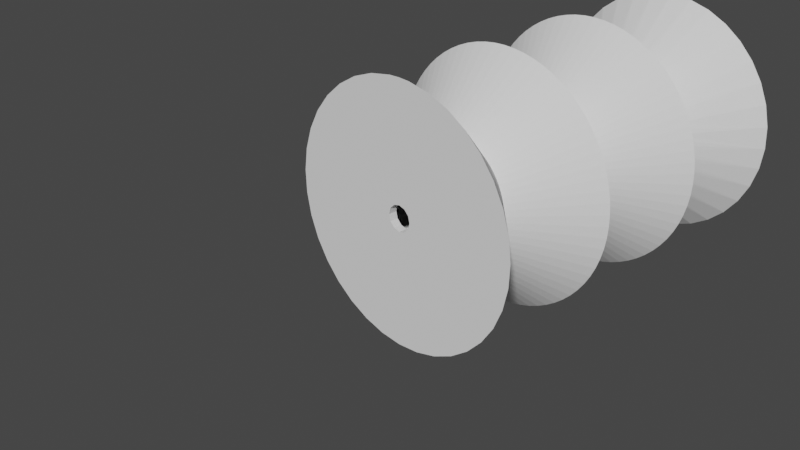 # Source: stretch.blend  (saved by Blender 3.6.11; exported with 4.5.12 LTS)
import bpy
from mathutils import Matrix  # noqa: F401  (used for matrix-valued properties, if any)

bpy.ops.wm.read_factory_settings(use_empty=True)
scene = bpy.context.scene
scene.name = 'Scene'

# ---- collections
col_collection = bpy.data.collections.new('Collection'); scene.collection.children.link(col_collection)

# ---- world
world_world = bpy.data.worlds.new('World'); scene.world = world_world
world_world.use_nodes = True; world_world.node_tree.nodes.clear()
_N = world_world.node_tree.nodes; _L = world_world.node_tree.links
n0 = _N.new('ShaderNodeOutputWorld'); n0.name = 'World Output'; n0.location = (300, 300)
n1 = _N.new('ShaderNodeBackground'); n1.name = 'Background'; n1.location = (10, 300)
n1.inputs[0].default_value = (0.05088, 0.05088, 0.05088, 1.0)
_L.new(n1.outputs[0], n0.inputs[0])
n0.is_active_output = True
world_world.color = (0.05088, 0.05088, 0.05088)
world_world.use_sun_shadow = False
world_world.sun_shadow_jitter_overblur = 0.0

# ---- cameras
cam_camera = bpy.data.cameras.new('Camera')
cam_camera.clip_end = 100.0
cam_camera.ortho_scale = 7.314

# ---- meshes
me_strench_001 = bpy.data.meshes.new('strench.001')
me_strench_001.from_pydata([(20.37, 88.0, 6.744), (25.09, 88.0, 5.312), (28.5, 88.0, 27.4), (30.0, 88.0, 27.0), (27.4, 88.0, 28.5), (12.2, 88.0, 12.2), (16.02, 88.0, 9.071), (4.828, 88.0, 30.0), (5.312, 88.0, 25.09), (27.0, 88.0, 30.0), (6.744, 88.0, 20.37), (9.071, 88.0, 16.02), (27.4, 88.0, 31.5), (28.5, 88.0, 32.6), (12.2, 88.0, 47.8), (9.071, 88.0, 43.98), (6.744, 88.0, 39.63), (5.312, 88.0, 34.91), (30.0, 88.0, 55.17), (25.09, 88.0, 54.69), (30.0, 88.0, 33.0), (20.37, 88.0, 53.26), (16.02, 88.0, 50.93), (34.91, 88.0, 54.69), (31.5, 88.0, 32.6), (39.63, 88.0, 53.26), (32.6, 88.0, 31.5), (47.8, 88.0, 47.8), (43.98, 88.0, 50.93), (54.69, 88.0, 25.09), (55.17, 88.0, 30.0), (33.0, 88.0, 30.0), (54.69, 88.0, 34.91), (53.26, 88.0, 39.63), (50.93, 88.0, 43.98), (53.26, 88.0, 20.37), (32.6, 88.0, 28.5), (50.93, 88.0, 16.02), (47.8, 88.0, 12.2), (31.5, 88.0, 27.4), (43.98, 88.0, 9.071), (30.0, 88.0, 4.828), (34.91, 88.0, 5.312), (39.63, 88.0, 6.744), (30.0, 75.0, 42.17), (28.84, 75.0, 42.12), (27.63, 75.0, 41.94), (26.57, 75.0, 41.68), (25.34, 75.0, 41.25), (24.42, 75.0, 40.82), (23.24, 75.0, 40.12), (22.48, 75.0, 39.57), (21.39, 75.0, 38.61), (20.8, 75.0, 37.97), (19.88, 75.0, 36.76), (19.46, 75.0, 36.09), (18.75, 75.0, 34.66), (18.5, 75.0, 33.98), (18.06, 75.0, 32.37), (17.95, 75.0, 31.73), (17.83, 75.0, 30.0), (17.84, 75.0, 29.42), (18.06, 75.0, 27.63), (18.17, 75.0, 27.13), (18.75, 75.0, 25.34), (18.93, 75.0, 24.94), (19.88, 75.0, 23.24), (20.09, 75.0, 22.94), (21.39, 75.0, 21.39), (21.6, 75.0, 21.19), (23.24, 75.0, 19.88), (23.42, 75.0, 19.76), (25.34, 75.0, 18.75), (25.48, 75.0, 18.7), (27.63, 75.0, 18.06), (27.7, 75.0, 18.05), (30.0, 75.0, 17.83), (32.3, 75.0, 18.05), (32.37, 75.0, 18.06), (34.52, 75.0, 18.7), (34.66, 75.0, 18.75), (36.58, 75.0, 19.76), (36.76, 75.0, 19.88), (38.4, 75.0, 21.19), (38.61, 75.0, 21.39), (39.91, 75.0, 22.94), (40.12, 75.0, 23.24), (41.07, 75.0, 24.94), (41.25, 75.0, 25.34), (41.83, 75.0, 27.13), (41.94, 75.0, 27.63), (42.16, 75.0, 29.42), (42.17, 75.0, 30.0), (42.05, 75.0, 31.73), (41.94, 75.0, 32.37), (41.5, 75.0, 33.98), (41.25, 75.0, 34.66), (40.54, 75.0, 36.09), (40.12, 75.0, 36.76), (39.2, 75.0, 37.97), (38.61, 75.0, 38.61), (37.52, 75.0, 39.57), (36.76, 75.0, 40.12), (35.58, 75.0, 40.82), (34.66, 75.0, 41.25), (33.43, 75.0, 41.68), (32.37, 75.0, 41.94), (31.16, 75.0, 42.12), (24.86, 60.0, 3.319), (27.42, 60.0, 2.951), (22.34, 60.0, 3.929), (19.9, 60.0, 4.775), (17.55, 60.0, 5.849), (15.31, 60.0, 7.142), (13.2, 60.0, 8.642), (11.25, 60.0, 10.34), (9.465, 60.0, 12.21), (30.0, 60.0, 2.828), (32.58, 60.0, 2.951), (35.14, 60.0, 3.319), (37.66, 60.0, 3.929), (40.1, 60.0, 4.775), (42.45, 60.0, 5.849), (44.69, 60.0, 7.142), (46.8, 60.0, 8.642), (48.75, 60.0, 10.34), (50.53, 60.0, 12.21), (52.13, 60.0, 14.24), (53.53, 60.0, 16.41), (54.72, 60.0, 18.71), (55.68, 60.0, 21.11), (56.41, 60.0, 23.59), (56.9, 60.0, 26.13), (57.14, 60.0, 28.71), (57.14, 60.0, 31.29), (56.9, 60.0, 33.87), (56.41, 60.0, 36.41), (55.68, 60.0, 38.89), (54.72, 60.0, 41.29), (53.53, 60.0, 43.59), (52.13, 60.0, 45.76), (50.53, 60.0, 47.79), (48.75, 60.0, 49.66), (46.8, 60.0, 51.36), (44.69, 60.0, 52.86), (42.45, 60.0, 54.15), (40.1, 60.0, 55.23), (37.66, 60.0, 56.07), (35.14, 60.0, 56.68), (32.58, 60.0, 57.05), (30.0, 60.0, 57.17), (27.42, 60.0, 57.05), (24.86, 60.0, 56.68), (22.34, 60.0, 56.07), (19.9, 60.0, 55.23), (17.55, 60.0, 54.15), (15.31, 60.0, 52.86), (13.2, 60.0, 51.36), (11.25, 60.0, 49.66), (9.465, 60.0, 47.79), (7.867, 60.0, 45.76), (6.469, 60.0, 43.59), (5.284, 60.0, 41.29), (4.323, 60.0, 38.89), (3.594, 60.0, 36.41), (3.105, 60.0, 33.87), (2.859, 60.0, 31.29), (2.859, 60.0, 28.71), (3.105, 60.0, 26.13), (3.594, 60.0, 23.59), (4.323, 60.0, 21.11), (5.284, 60.0, 18.71), (6.469, 60.0, 16.41), (7.867, 60.0, 14.24), (31.16, 45.0, 42.12), (32.3, 45.0, 41.95), (33.43, 45.0, 41.68), (34.52, 45.0, 41.3), (35.58, 45.0, 40.82), (36.58, 45.0, 40.24), (37.52, 45.0, 39.57), (38.4, 45.0, 38.81), (39.2, 45.0, 37.97), (39.91, 45.0, 37.06), (40.54, 45.0, 36.09), (41.07, 45.0, 35.06), (41.5, 45.0, 33.98), (41.83, 45.0, 32.87), (42.05, 45.0, 31.73), (42.16, 45.0, 30.58), (42.16, 45.0, 29.42), (42.05, 45.0, 28.27), (41.83, 45.0, 27.13), (41.5, 45.0, 26.02), (41.07, 45.0, 24.94), (40.54, 45.0, 23.91), (39.91, 45.0, 22.94), (39.2, 45.0, 22.03), (38.4, 45.0, 21.19), (37.52, 45.0, 20.43), (36.58, 45.0, 19.76), (35.58, 45.0, 19.18), (34.52, 45.0, 18.7), (33.43, 45.0, 18.32), (32.3, 45.0, 18.05), (31.16, 45.0, 17.88), (30.0, 45.0, 17.83), (28.84, 45.0, 17.88), (27.7, 45.0, 18.05), (26.57, 45.0, 18.32), (25.48, 45.0, 18.7), (24.42, 45.0, 19.18), (23.42, 45.0, 19.76), (22.48, 45.0, 20.43), (21.6, 45.0, 21.19), (20.8, 45.0, 22.03), (20.09, 45.0, 22.94), (19.46, 45.0, 23.91), (18.93, 45.0, 24.94), (18.5, 45.0, 26.02), (18.17, 45.0, 27.13), (17.95, 45.0, 28.27), (17.84, 45.0, 29.42), (17.84, 45.0, 30.58), (17.95, 45.0, 31.73), (18.17, 45.0, 32.87), (18.5, 45.0, 33.98), (18.93, 45.0, 35.06), (19.46, 45.0, 36.09), (20.09, 45.0, 37.06), (20.8, 45.0, 37.97), (21.6, 45.0, 38.81), (22.48, 45.0, 39.57), (23.42, 45.0, 40.24), (24.42, 45.0, 40.82), (25.48, 45.0, 41.3), (26.57, 45.0, 41.68), (27.7, 45.0, 41.95), (28.84, 45.0, 42.12), (30.0, 45.0, 42.17), (32.58, 30.0, 2.951), (35.14, 30.0, 3.319), (37.66, 30.0, 3.929), (40.1, 30.0, 4.775), (42.45, 30.0, 5.849), (44.69, 30.0, 7.142), (46.8, 30.0, 8.642), (48.75, 30.0, 10.34), (50.53, 30.0, 12.21), (52.13, 30.0, 14.24), (53.53, 30.0, 16.41), (54.72, 30.0, 18.71), (55.68, 30.0, 21.11), (56.41, 30.0, 23.59), (56.9, 30.0, 26.13), (57.14, 30.0, 28.71), (57.14, 30.0, 31.29), (56.9, 30.0, 33.87), (56.41, 30.0, 36.41), (55.68, 30.0, 38.89), (54.72, 30.0, 41.29), (53.53, 30.0, 43.59), (52.13, 30.0, 45.76), (50.53, 30.0, 47.79), (48.75, 30.0, 49.66), (46.8, 30.0, 51.36), (44.69, 30.0, 52.86), (42.45, 30.0, 54.15), (40.1, 30.0, 55.23), (37.66, 30.0, 56.07), (35.14, 30.0, 56.68), (32.58, 30.0, 57.05), (30.0, 30.0, 57.17), (27.42, 30.0, 57.05), (24.86, 30.0, 56.68), (22.34, 30.0, 56.07), (19.9, 30.0, 55.23), (17.55, 30.0, 54.15), (15.31, 30.0, 52.86), (13.2, 30.0, 51.36), (11.25, 30.0, 49.66), (9.465, 30.0, 47.79), (7.867, 30.0, 45.76), (6.469, 30.0, 43.59), (5.284, 30.0, 41.29), (4.323, 30.0, 38.89), (3.594, 30.0, 36.41), (3.105, 30.0, 33.87), (2.859, 30.0, 31.29), (2.859, 30.0, 28.71), (3.105, 30.0, 26.13), (3.594, 30.0, 23.59), (4.323, 30.0, 21.11), (5.284, 30.0, 18.71), (6.469, 30.0, 16.41), (7.867, 30.0, 14.24), (9.465, 30.0, 12.21), (11.25, 30.0, 10.34), (13.2, 30.0, 8.642), (15.31, 30.0, 7.142), (17.55, 30.0, 5.849), (19.9, 30.0, 4.775), (22.34, 30.0, 3.929), (24.86, 30.0, 3.319), (27.42, 30.0, 2.951), (30.0, 30.0, 2.828), (27.7, 15.0, 41.95), (30.0, 15.0, 42.17), (27.63, 15.0, 41.94), (25.48, 15.0, 41.3), (25.34, 15.0, 41.25), (23.42, 15.0, 40.24), (23.24, 15.0, 40.12), (21.6, 15.0, 38.81), (21.39, 15.0, 38.61), (20.09, 15.0, 37.06), (32.3, 15.0, 41.95), (32.37, 15.0, 41.94), (34.52, 15.0, 41.3), (34.66, 15.0, 41.25), (36.58, 15.0, 40.24), (36.76, 15.0, 40.12), (38.4, 15.0, 38.81), (38.61, 15.0, 38.61), (39.91, 15.0, 37.06), (40.12, 15.0, 36.76), (41.07, 15.0, 35.06), (41.25, 15.0, 34.66), (41.83, 15.0, 32.87), (41.94, 15.0, 32.37), (42.16, 15.0, 30.58), (42.17, 15.0, 30.0), (42.05, 15.0, 28.27), (41.94, 15.0, 27.63), (41.5, 15.0, 26.02), (41.25, 15.0, 25.34), (40.54, 15.0, 23.91), (40.12, 15.0, 23.24), (39.2, 15.0, 22.03), (38.61, 15.0, 21.39), (37.52, 15.0, 20.43), (36.76, 15.0, 19.88), (35.58, 15.0, 19.18), (34.66, 15.0, 18.75), (33.43, 15.0, 18.32), (32.37, 15.0, 18.06), (31.16, 15.0, 17.88), (30.0, 15.0, 17.83), (28.84, 15.0, 17.88), (27.63, 15.0, 18.06), (26.57, 15.0, 18.32), (25.34, 15.0, 18.75), (24.42, 15.0, 19.18), (23.24, 15.0, 19.88), (22.48, 15.0, 20.43), (21.39, 15.0, 21.39), (20.8, 15.0, 22.03), (19.88, 15.0, 23.24), (19.46, 15.0, 23.91), (18.75, 15.0, 25.34), (18.5, 15.0, 26.02), (18.06, 15.0, 27.63), (17.95, 15.0, 28.27), (17.83, 15.0, 30.0), (17.84, 15.0, 30.58), (18.06, 15.0, 32.37), (18.17, 15.0, 32.87), (18.75, 15.0, 34.66), (18.93, 15.0, 35.06), (19.88, 15.0, 36.76), (30.0, 2.0, 4.828), (25.09, 2.0, 5.312), (20.37, 2.0, 6.744), (16.02, 2.0, 9.071), (12.2, 2.0, 12.2), (9.071, 2.0, 16.02), (6.744, 2.0, 20.37), (5.312, 2.0, 25.09), (4.828, 2.0, 30.0), (5.312, 2.0, 34.91), (6.744, 2.0, 39.63), (9.071, 2.0, 43.98), (12.2, 2.0, 47.8), (16.02, 2.0, 50.93), (20.37, 2.0, 53.26), (25.09, 2.0, 54.69), (30.0, 2.0, 55.17), (34.91, 2.0, 54.69), (39.63, 2.0, 53.26), (43.98, 2.0, 50.93), (47.8, 2.0, 47.8), (50.93, 2.0, 43.98), (53.26, 2.0, 39.63), (54.69, 2.0, 34.91), (55.17, 2.0, 30.0), (54.69, 2.0, 25.09), (53.26, 2.0, 20.37), (50.93, 2.0, 16.02), (47.8, 2.0, 12.2), (43.98, 2.0, 9.071), (39.63, 2.0, 6.744), (34.91, 2.0, 5.312), (31.5, 2.0, 32.6), (30.0, 2.0, 33.0), (28.5, 2.0, 32.6), (33.0, 2.0, 30.0), (32.6, 2.0, 28.5), (32.6, 2.0, 31.5), (27.4, 2.0, 28.5), (28.5, 2.0, 27.4), (27.4, 2.0, 31.5), (27.0, 2.0, 30.0), (30.0, 2.0, 27.0), (31.5, 2.0, 27.4), (30.0, 0.0, 27.0), (31.5, 0.0, 27.4), (32.6, 0.0, 28.5), (33.0, 0.0, 30.0), (32.6, 0.0, 31.5), (31.5, 0.0, 32.6), (30.0, 0.0, 33.0), (28.5, 0.0, 32.6), (27.4, 0.0, 31.5), (27.0, 0.0, 30.0), (27.4, 0.0, 28.5), (28.5, 0.0, 27.4), (30.0, 90.0, 27.0), (31.5, 90.0, 27.4), (32.6, 90.0, 28.5), (33.0, 90.0, 30.0), (32.6, 90.0, 31.5), (31.5, 90.0, 32.6), (30.0, 90.0, 33.0), (28.5, 90.0, 32.6), (27.4, 90.0, 31.5), (27.0, 90.0, 30.0), (27.4, 90.0, 28.5), (28.5, 90.0, 27.4), (43.02, 90.0, 2.971), (37.98, 90.0, 1.081), (32.69, 90.0, 0.1208), (30.0, 90.0, 60.0), (24.64, 90.0, 59.52), (19.46, 90.0, 58.09), (14.61, 90.0, 55.75), (0.03021, 90.0, 28.65), (0.7522, 90.0, 23.32), (2.414, 90.0, 18.21), (16.98, 90.0, 2.971), (22.02, 90.0, 1.081), (27.31, 90.0, 0.1208), (47.63, 90.0, 5.729), (51.68, 90.0, 9.268), (59.73, 90.0, 34.03), (59.97, 90.0, 28.65), (10.26, 90.0, 52.59), (6.545, 90.0, 48.7), (0.2715, 90.0, 34.03), (1.468, 90.0, 39.27), (3.582, 90.0, 44.22), (12.37, 90.0, 5.729), (8.316, 90.0, 9.268), (4.963, 90.0, 13.47), (59.25, 90.0, 23.32), (57.59, 90.0, 18.21), (55.04, 90.0, 13.47), (58.53, 90.0, 39.27), (56.42, 90.0, 44.22), (53.45, 90.0, 48.7), (49.74, 90.0, 52.59), (35.36, 90.0, 59.52), (40.54, 90.0, 58.09), (45.39, 90.0, 55.75), (24.73, 75.0, 44.04), (26.01, 75.0, 44.46), (23.49, 75.0, 43.51), (22.31, 75.0, 42.88), (21.18, 75.0, 42.14), (20.13, 75.0, 41.3), (19.16, 75.0, 40.37), (18.27, 75.0, 39.35), (17.48, 75.0, 38.26), (16.79, 75.0, 37.11), (16.21, 75.0, 35.9), (15.73, 75.0, 34.64), (15.38, 75.0, 33.34), (15.14, 75.0, 32.01), (15.02, 75.0, 30.67), (15.02, 75.0, 29.33), (15.14, 75.0, 27.99), (15.38, 75.0, 26.66), (15.73, 75.0, 25.36), (16.21, 75.0, 24.1), (16.79, 75.0, 22.89), (17.48, 75.0, 21.74), (18.27, 75.0, 20.65), (19.16, 75.0, 19.63), (20.13, 75.0, 18.7), (21.18, 75.0, 17.86), (22.31, 75.0, 17.12), (23.49, 75.0, 16.49), (24.73, 75.0, 15.96), (26.01, 75.0, 15.54), (27.32, 75.0, 15.24), (28.66, 75.0, 15.06), (30.0, 75.0, 15.0), (31.34, 75.0, 15.06), (32.68, 75.0, 15.24), (33.99, 75.0, 15.54), (35.27, 75.0, 15.96), (36.51, 75.0, 16.49), (37.69, 75.0, 17.12), (38.82, 75.0, 17.86), (39.87, 75.0, 18.7), (40.84, 75.0, 19.63), (41.73, 75.0, 20.65), (42.52, 75.0, 21.74), (43.21, 75.0, 22.89), (43.79, 75.0, 24.1), (44.27, 75.0, 25.36), (44.62, 75.0, 26.66), (44.86, 75.0, 27.99), (44.98, 75.0, 29.33), (44.86, 75.0, 32.01), (44.98, 75.0, 30.67), (43.79, 75.0, 35.9), (44.27, 75.0, 34.64), (44.62, 75.0, 33.34), (42.52, 75.0, 38.26), (43.21, 75.0, 37.11), (40.84, 75.0, 40.37), (41.73, 75.0, 39.35), (36.51, 75.0, 43.51), (37.69, 75.0, 42.88), (38.82, 75.0, 42.14), (39.87, 75.0, 41.3), (35.27, 75.0, 44.04), (33.99, 75.0, 44.46), (32.68, 75.0, 44.76), (27.32, 75.0, 44.76), (28.66, 75.0, 44.94), (30.0, 75.0, 45.0), (31.34, 75.0, 44.94), (32.69, 60.0, 0.1208), (30.0, 60.0, 0.0), (27.31, 60.0, 0.1208), (24.64, 60.0, 0.4821), (22.02, 60.0, 1.081), (19.46, 60.0, 1.913), (16.98, 60.0, 2.971), (14.61, 60.0, 4.247), (12.37, 60.0, 5.729), (10.26, 60.0, 7.408), (8.316, 60.0, 9.268), (6.545, 60.0, 11.3), (4.963, 60.0, 13.47), (3.582, 60.0, 15.78), (2.414, 60.0, 18.21), (1.468, 60.0, 20.73), (0.7522, 60.0, 23.32), (0.2715, 60.0, 25.97), (0.03021, 60.0, 28.65), (0.03021, 60.0, 31.35), (0.2715, 60.0, 34.03), (0.7522, 60.0, 36.68), (1.468, 60.0, 39.27), (2.414, 60.0, 41.79), (3.582, 60.0, 44.22), (4.963, 60.0, 46.53), (6.545, 60.0, 48.7), (8.316, 60.0, 50.73), (10.26, 60.0, 52.59), (12.37, 60.0, 54.27), (14.61, 60.0, 55.75), (16.98, 60.0, 57.03), (19.46, 60.0, 58.09), (22.02, 60.0, 58.92), (24.64, 60.0, 59.52), (27.31, 60.0, 59.88), (30.0, 60.0, 60.0), (32.69, 60.0, 59.88), (35.36, 60.0, 59.52), (37.98, 60.0, 58.92), (40.54, 60.0, 58.09), (43.02, 60.0, 57.03), (45.39, 60.0, 55.75), (47.63, 60.0, 54.27), (49.74, 60.0, 52.59), (51.68, 60.0, 50.73), (53.45, 60.0, 48.7), (55.04, 60.0, 46.53), (56.42, 60.0, 44.22), (57.59, 60.0, 41.79), (58.53, 60.0, 39.27), (59.25, 60.0, 36.68), (59.73, 60.0, 34.03), (59.97, 60.0, 31.35), (59.97, 60.0, 28.65), (59.73, 60.0, 25.97), (59.25, 60.0, 23.32), (58.53, 60.0, 20.73), (57.59, 60.0, 18.21), (56.42, 60.0, 15.78), (55.04, 60.0, 13.47), (53.45, 60.0, 11.3), (51.68, 60.0, 9.268), (49.74, 60.0, 7.408), (47.63, 60.0, 5.729), (45.39, 60.0, 4.247), (43.02, 60.0, 2.971), (40.54, 60.0, 1.913), (37.98, 60.0, 1.081), (35.36, 60.0, 0.4821), (31.34, 45.0, 44.94), (30.0, 45.0, 45.0), (28.66, 45.0, 44.94), (27.32, 45.0, 44.76), (26.01, 45.0, 44.46), (24.73, 45.0, 44.04), (23.49, 45.0, 43.51), (22.31, 45.0, 42.88), (21.18, 45.0, 42.14), (20.13, 45.0, 41.3), (19.16, 45.0, 40.37), (18.27, 45.0, 39.35), (17.48, 45.0, 38.26), (16.79, 45.0, 37.11), (16.21, 45.0, 35.9), (15.73, 45.0, 34.64), (15.38, 45.0, 33.34), (15.14, 45.0, 32.01), (15.02, 45.0, 30.67), (15.02, 45.0, 29.33), (15.14, 45.0, 27.99), (15.38, 45.0, 26.66), (15.73, 45.0, 25.36), (16.21, 45.0, 24.1), (16.79, 45.0, 22.89), (17.48, 45.0, 21.74), (18.27, 45.0, 20.65), (19.16, 45.0, 19.63), (20.13, 45.0, 18.7), (21.18, 45.0, 17.86), (22.31, 45.0, 17.12), (23.49, 45.0, 16.49), (24.73, 45.0, 15.96), (26.01, 45.0, 15.54), (27.32, 45.0, 15.24), (28.66, 45.0, 15.06), (30.0, 45.0, 15.0), (31.34, 45.0, 15.06), (32.68, 45.0, 15.24), (33.99, 45.0, 15.54), (35.27, 45.0, 15.96), (36.51, 45.0, 16.49), (37.69, 45.0, 17.12), (38.82, 45.0, 17.86), (39.87, 45.0, 18.7), (40.84, 45.0, 19.63), (41.73, 45.0, 20.65), (42.52, 45.0, 21.74), (43.21, 45.0, 22.89), (43.79, 45.0, 24.1), (44.27, 45.0, 25.36), (44.62, 45.0, 26.66), (44.86, 45.0, 27.99), (44.98, 45.0, 29.33), (44.98, 45.0, 30.67), (44.86, 45.0, 32.01), (44.62, 45.0, 33.34), (44.27, 45.0, 34.64), (43.79, 45.0, 35.9), (43.21, 45.0, 37.11), (42.52, 45.0, 38.26), (41.73, 45.0, 39.35), (40.84, 45.0, 40.37), (39.87, 45.0, 41.3), (38.82, 45.0, 42.14), (37.69, 45.0, 42.88), (36.51, 45.0, 43.51), (35.27, 45.0, 44.04), (33.99, 45.0, 44.46), (32.68, 45.0, 44.76), (32.69, 30.0, 0.1208), (30.0, 30.0, 0.0), (27.31, 30.0, 0.1208), (24.64, 30.0, 0.4821), (22.02, 30.0, 1.081), (19.46, 30.0, 1.913), (16.98, 30.0, 2.971), (14.61, 30.0, 4.247), (12.37, 30.0, 5.729), (10.26, 30.0, 7.408), (8.316, 30.0, 9.268), (6.545, 30.0, 11.3), (4.963, 30.0, 13.47), (3.582, 30.0, 15.78), (2.414, 30.0, 18.21), (1.468, 30.0, 20.73), (0.7522, 30.0, 23.32), (0.2715, 30.0, 25.97), (0.03021, 30.0, 28.65), (0.03021, 30.0, 31.35), (0.2715, 30.0, 34.03), (0.7522, 30.0, 36.68), (1.468, 30.0, 39.27), (2.414, 30.0, 41.79), (3.582, 30.0, 44.22), (4.963, 30.0, 46.53), (6.545, 30.0, 48.7), (8.316, 30.0, 50.73), (10.26, 30.0, 52.59), (12.37, 30.0, 54.27), (14.61, 30.0, 55.75), (16.98, 30.0, 57.03), (19.46, 30.0, 58.09), (22.02, 30.0, 58.92), (24.64, 30.0, 59.52), (27.31, 30.0, 59.88), (30.0, 30.0, 60.0), (32.69, 30.0, 59.88), (35.36, 30.0, 59.52), (37.98, 30.0, 58.92), (40.54, 30.0, 58.09), (43.02, 30.0, 57.03), (45.39, 30.0, 55.75), (47.63, 30.0, 54.27), (49.74, 30.0, 52.59), (51.68, 30.0, 50.73), (53.45, 30.0, 48.7), (55.04, 30.0, 46.53), (56.42, 30.0, 44.22), (57.59, 30.0, 41.79), (58.53, 30.0, 39.27), (59.25, 30.0, 36.68), (59.73, 30.0, 34.03), (59.97, 30.0, 31.35), (59.97, 30.0, 28.65), (59.73, 30.0, 25.97), (59.25, 30.0, 23.32), (58.53, 30.0, 20.73), (57.59, 30.0, 18.21), (56.42, 30.0, 15.78), (55.04, 30.0, 13.47), (53.45, 30.0, 11.3), (51.68, 30.0, 9.268), (49.74, 30.0, 7.408), (47.63, 30.0, 5.729), (45.39, 30.0, 4.247), (43.02, 30.0, 2.971), (40.54, 30.0, 1.913), (37.98, 30.0, 1.081), (35.36, 30.0, 0.4821), (31.34, 15.0, 44.94), (30.0, 15.0, 45.0), (28.66, 15.0, 44.94), (27.32, 15.0, 44.76), (26.01, 15.0, 44.46), (24.73, 15.0, 44.04), (23.49, 15.0, 43.51), (22.31, 15.0, 42.88), (21.18, 15.0, 42.14), (20.13, 15.0, 41.3), (19.16, 15.0, 40.37), (18.27, 15.0, 39.35), (17.48, 15.0, 38.26), (16.79, 15.0, 37.11), (16.21, 15.0, 35.9), (15.73, 15.0, 34.64), (15.38, 15.0, 33.34), (15.14, 15.0, 32.01), (15.02, 15.0, 30.67), (15.02, 15.0, 29.33), (15.14, 15.0, 27.99), (15.38, 15.0, 26.66), (15.73, 15.0, 25.36), (16.21, 15.0, 24.1), (16.79, 15.0, 22.89), (17.48, 15.0, 21.74), (18.27, 15.0, 20.65), (19.16, 15.0, 19.63), (20.13, 15.0, 18.7), (21.18, 15.0, 17.86), (22.31, 15.0, 17.12), (23.49, 15.0, 16.49), (24.73, 15.0, 15.96), (26.01, 15.0, 15.54), (27.32, 15.0, 15.24), (28.66, 15.0, 15.06), (30.0, 15.0, 15.0), (31.34, 15.0, 15.06), (32.68, 15.0, 15.24), (33.99, 15.0, 15.54), (35.27, 15.0, 15.96), (36.51, 15.0, 16.49), (37.69, 15.0, 17.12), (38.82, 15.0, 17.86), (39.87, 15.0, 18.7), (40.84, 15.0, 19.63), (41.73, 15.0, 20.65), (42.52, 15.0, 21.74), (43.21, 15.0, 22.89), (43.79, 15.0, 24.1), (44.27, 15.0, 25.36), (44.62, 15.0, 26.66), (44.86, 15.0, 27.99), (44.98, 15.0, 29.33), (44.98, 15.0, 30.67), (44.86, 15.0, 32.01), (44.62, 15.0, 33.34), (44.27, 15.0, 34.64), (43.79, 15.0, 35.9), (43.21, 15.0, 37.11), (42.52, 15.0, 38.26), (41.73, 15.0, 39.35), (40.84, 15.0, 40.37), (39.87, 15.0, 41.3), (38.82, 15.0, 42.14), (37.69, 15.0, 42.88), (36.51, 15.0, 43.51), (35.27, 15.0, 44.04), (33.99, 15.0, 44.46), (32.68, 15.0, 44.76), (24.64, 0.0, 0.4821), (30.0, 0.0, 0.0), (19.46, 0.0, 1.913), (14.61, 0.0, 4.247), (10.26, 0.0, 7.408), (6.545, 0.0, 11.3), (3.582, 0.0, 15.78), (1.468, 0.0, 20.73), (0.2715, 0.0, 25.97), (0.03021, 0.0, 31.35), (0.7522, 0.0, 36.68), (2.414, 0.0, 41.79), (4.963, 0.0, 46.53), (8.316, 0.0, 50.73), (12.37, 0.0, 54.27), (16.98, 0.0, 57.03), (22.02, 0.0, 58.92), (27.31, 0.0, 59.88), (30.0, 0.0, 60.0), (32.69, 0.0, 59.88), (37.98, 0.0, 58.92), (43.02, 0.0, 57.03), (47.63, 0.0, 54.27), (51.68, 0.0, 50.73), (55.04, 0.0, 46.53), (57.59, 0.0, 41.79), (59.25, 0.0, 36.68), (59.97, 0.0, 31.35), (59.73, 0.0, 25.97), (56.42, 0.0, 15.78), (58.53, 0.0, 20.73), (53.45, 0.0, 11.3), (49.74, 0.0, 7.408), (45.39, 0.0, 4.247), (40.54, 0.0, 1.913), (35.36, 0.0, 0.4821)], [], [(0, 1, 2), (2, 1, 3), (4, 5, 2), (2, 5, 6), (2, 6, 0), (7, 8, 9), (9, 8, 10), (9, 10, 4), (4, 10, 11), (4, 11, 5), (12, 13, 14), (14, 15, 12), (12, 15, 16), (12, 16, 9), (9, 16, 17), (9, 17, 7), (18, 19, 20), (20, 19, 21), (20, 21, 13), (13, 21, 22), (13, 22, 14), (18, 20, 23), (23, 20, 24), (23, 24, 25), (26, 27, 24), (24, 27, 28), (24, 28, 25), (29, 30, 31), (30, 32, 31), (31, 32, 33), (31, 33, 26), (26, 33, 34), (26, 34, 27), (29, 31, 35), (35, 31, 36), (35, 36, 37), (37, 36, 38), (38, 36, 39), (38, 39, 40), (1, 41, 3), (3, 41, 42), (3, 42, 39), (39, 42, 43), (39, 43, 40), (18, 44, 45), (18, 45, 19), (45, 46, 19), (19, 46, 47), (19, 47, 21), (47, 48, 21), (21, 48, 49), (21, 49, 22), (49, 50, 22), (22, 50, 51), (22, 51, 14), (51, 52, 14), (14, 52, 53), (14, 53, 15), (53, 54, 15), (15, 54, 55), (15, 55, 16), (55, 56, 16), (16, 56, 57), (16, 57, 17), (57, 58, 17), (17, 58, 59), (17, 59, 7), (59, 60, 7), (7, 60, 61), (7, 61, 8), (61, 62, 8), (8, 62, 63), (8, 63, 10), (63, 64, 10), (10, 64, 65), (10, 65, 11), (65, 66, 11), (11, 66, 67), (11, 67, 5), (67, 68, 5), (5, 68, 69), (5, 69, 6), (69, 70, 6), (6, 70, 71), (6, 71, 0), (71, 72, 0), (0, 72, 73), (0, 73, 1), (1, 73, 74), (1, 74, 41), (74, 75, 41), (41, 75, 76), (41, 76, 42), (76, 77, 42), (42, 77, 78), (42, 78, 43), (78, 79, 43), (43, 79, 80), (43, 80, 40), (80, 81, 40), (40, 81, 82), (40, 82, 38), (82, 83, 38), (38, 83, 84), (38, 84, 37), (84, 85, 37), (37, 85, 86), (37, 86, 35), (86, 87, 35), (35, 87, 88), (35, 88, 29), (88, 89, 29), (29, 89, 90), (29, 90, 30), (90, 91, 30), (30, 91, 92), (30, 92, 32), (92, 93, 32), (32, 93, 94), (32, 94, 33), (94, 95, 33), (33, 95, 96), (33, 96, 34), (96, 97, 34), (34, 97, 98), (34, 98, 27), (98, 99, 27), (27, 99, 100), (27, 100, 28), (100, 101, 28), (28, 101, 102), (28, 102, 25), (102, 103, 25), (25, 103, 104), (25, 104, 23), (104, 105, 23), (23, 105, 106), (23, 106, 18), (18, 106, 107), (18, 107, 44), (108, 109, 75), (75, 109, 76), (108, 75, 110), (110, 75, 74), (110, 74, 111), (74, 73, 111), (111, 73, 72), (111, 72, 112), (112, 72, 71), (112, 71, 113), (113, 71, 70), (113, 70, 114), (114, 70, 69), (114, 69, 115), (115, 69, 68), (115, 68, 116), (116, 68, 67), (109, 117, 76), (76, 117, 118), (76, 118, 77), (77, 118, 119), (77, 119, 78), (78, 119, 120), (78, 120, 79), (79, 120, 121), (79, 121, 80), (80, 121, 122), (80, 122, 81), (81, 122, 123), (81, 123, 82), (82, 123, 124), (82, 124, 83), (83, 124, 125), (83, 125, 84), (84, 125, 126), (84, 126, 85), (85, 126, 127), (85, 127, 86), (86, 127, 128), (86, 128, 87), (87, 128, 129), (87, 129, 88), (88, 129, 130), (88, 130, 89), (89, 130, 131), (89, 131, 90), (90, 131, 132), (90, 132, 91), (91, 132, 133), (91, 133, 92), (92, 133, 134), (92, 134, 93), (93, 134, 135), (93, 135, 94), (94, 135, 136), (94, 136, 95), (95, 136, 137), (95, 137, 96), (96, 137, 138), (96, 138, 97), (97, 138, 139), (97, 139, 98), (98, 139, 140), (98, 140, 99), (99, 140, 141), (99, 141, 100), (100, 141, 142), (100, 142, 101), (101, 142, 143), (101, 143, 102), (102, 143, 144), (102, 144, 103), (103, 144, 145), (103, 145, 104), (104, 145, 146), (104, 146, 105), (105, 146, 147), (105, 147, 106), (106, 147, 148), (106, 148, 107), (107, 148, 149), (107, 149, 44), (44, 149, 150), (44, 150, 45), (45, 150, 151), (45, 151, 46), (46, 151, 152), (46, 152, 47), (47, 152, 153), (47, 153, 48), (48, 153, 154), (48, 154, 49), (49, 154, 155), (49, 155, 50), (50, 155, 156), (50, 156, 51), (51, 156, 157), (51, 157, 52), (52, 157, 158), (52, 158, 53), (53, 158, 159), (53, 159, 54), (54, 159, 160), (54, 160, 55), (55, 160, 161), (55, 161, 56), (56, 161, 162), (56, 162, 57), (57, 162, 163), (57, 163, 58), (58, 163, 164), (58, 164, 59), (59, 164, 165), (59, 165, 60), (60, 165, 166), (60, 166, 61), (61, 166, 167), (61, 167, 62), (62, 167, 168), (62, 168, 63), (63, 168, 169), (63, 169, 64), (64, 169, 170), (64, 170, 65), (65, 170, 171), (65, 171, 66), (66, 171, 172), (66, 172, 67), (67, 172, 173), (67, 173, 116), (174, 149, 175), (175, 149, 148), (175, 148, 176), (176, 148, 147), (176, 147, 177), (177, 147, 146), (177, 146, 178), (178, 146, 145), (178, 145, 179), (179, 145, 144), (179, 144, 180), (180, 144, 143), (180, 143, 181), (181, 143, 142), (181, 142, 182), (182, 142, 141), (182, 141, 183), (183, 141, 140), (183, 140, 184), (184, 140, 139), (184, 139, 185), (185, 139, 138), (185, 138, 186), (186, 138, 137), (186, 137, 187), (187, 137, 136), (187, 136, 188), (188, 136, 135), (188, 135, 189), (189, 135, 134), (189, 134, 190), (190, 134, 133), (190, 133, 191), (191, 133, 132), (191, 132, 192), (192, 132, 131), (192, 131, 193), (193, 131, 130), (193, 130, 194), (194, 130, 129), (194, 129, 195), (195, 129, 128), (195, 128, 196), (196, 128, 127), (196, 127, 197), (197, 127, 126), (197, 126, 198), (198, 126, 125), (198, 125, 199), (199, 125, 124), (199, 124, 200), (200, 124, 123), (200, 123, 201), (201, 123, 122), (201, 122, 202), (202, 122, 121), (202, 121, 203), (203, 121, 120), (203, 120, 204), (204, 120, 119), (204, 119, 205), (205, 119, 118), (205, 118, 206), (206, 118, 117), (206, 117, 207), (207, 117, 109), (207, 109, 208), (208, 109, 108), (208, 108, 209), (209, 108, 110), (209, 110, 210), (210, 110, 111), (210, 111, 211), (211, 111, 112), (211, 112, 212), (212, 112, 113), (212, 113, 213), (213, 113, 114), (213, 114, 214), (214, 114, 115), (214, 115, 215), (215, 115, 116), (215, 116, 216), (216, 116, 173), (216, 173, 217), (217, 173, 172), (217, 172, 218), (218, 172, 171), (218, 171, 219), (219, 171, 170), (219, 170, 220), (220, 170, 169), (220, 169, 221), (221, 169, 168), (221, 168, 222), (222, 168, 167), (222, 167, 223), (223, 167, 166), (223, 166, 224), (224, 166, 165), (224, 165, 225), (225, 165, 164), (225, 164, 226), (226, 164, 163), (226, 163, 227), (227, 163, 162), (227, 162, 228), (228, 162, 161), (228, 161, 229), (229, 161, 160), (229, 160, 230), (230, 160, 159), (230, 159, 231), (231, 159, 158), (231, 158, 232), (232, 158, 157), (232, 157, 233), (233, 157, 156), (233, 156, 234), (234, 156, 155), (234, 155, 235), (235, 155, 154), (235, 154, 236), (236, 154, 153), (236, 153, 237), (237, 153, 152), (237, 152, 238), (238, 152, 151), (238, 151, 239), (239, 151, 150), (239, 150, 174), (174, 150, 149), (205, 240, 204), (204, 240, 241), (204, 241, 203), (203, 241, 242), (203, 242, 202), (202, 242, 243), (202, 243, 201), (201, 243, 244), (201, 244, 200), (200, 244, 245), (200, 245, 199), (199, 245, 246), (199, 246, 198), (198, 246, 247), (198, 247, 197), (197, 247, 248), (197, 248, 196), (196, 248, 249), (196, 249, 195), (195, 249, 250), (195, 250, 194), (194, 250, 251), (194, 251, 193), (193, 251, 252), (193, 252, 192), (192, 252, 253), (192, 253, 191), (191, 253, 254), (191, 254, 190), (190, 254, 255), (190, 255, 189), (189, 255, 256), (189, 256, 188), (188, 256, 257), (188, 257, 187), (187, 257, 258), (187, 258, 186), (186, 258, 259), (186, 259, 185), (185, 259, 260), (185, 260, 184), (184, 260, 261), (184, 261, 183), (183, 261, 262), (183, 262, 182), (182, 262, 263), (182, 263, 181), (181, 263, 264), (181, 264, 180), (180, 264, 265), (180, 265, 179), (179, 265, 266), (179, 266, 178), (178, 266, 267), (178, 267, 177), (177, 267, 268), (177, 268, 176), (176, 268, 269), (176, 269, 175), (175, 269, 270), (175, 270, 174), (174, 270, 271), (174, 271, 239), (239, 271, 272), (239, 272, 238), (238, 272, 273), (238, 273, 237), (237, 273, 274), (237, 274, 236), (236, 274, 275), (236, 275, 235), (235, 275, 276), (235, 276, 234), (234, 276, 277), (234, 277, 233), (233, 277, 278), (233, 278, 232), (232, 278, 279), (232, 279, 231), (231, 279, 280), (231, 280, 230), (230, 280, 281), (230, 281, 229), (229, 281, 282), (229, 282, 228), (228, 282, 283), (228, 283, 227), (227, 283, 284), (227, 284, 226), (226, 284, 285), (226, 285, 225), (225, 285, 286), (225, 286, 224), (224, 286, 287), (224, 287, 223), (223, 287, 288), (223, 288, 222), (222, 288, 289), (222, 289, 221), (221, 289, 290), (221, 290, 220), (220, 290, 291), (220, 291, 219), (219, 291, 292), (219, 292, 218), (218, 292, 293), (218, 293, 217), (217, 293, 294), (217, 294, 216), (216, 294, 295), (216, 295, 215), (215, 295, 296), (215, 296, 214), (214, 296, 297), (214, 297, 213), (213, 297, 298), (213, 298, 212), (212, 298, 299), (212, 299, 211), (211, 299, 300), (211, 300, 210), (210, 300, 301), (210, 301, 209), (209, 301, 302), (209, 302, 208), (208, 302, 303), (208, 303, 207), (207, 303, 304), (207, 304, 206), (206, 304, 305), (206, 305, 205), (205, 305, 240), (306, 274, 273), (306, 273, 307), (274, 306, 275), (275, 306, 308), (275, 308, 276), (308, 309, 276), (276, 309, 310), (276, 310, 277), (277, 310, 311), (277, 311, 278), (278, 311, 312), (278, 312, 279), (279, 312, 313), (279, 313, 280), (280, 313, 314), (280, 314, 281), (281, 314, 315), (273, 272, 307), (307, 272, 271), (307, 271, 316), (316, 271, 270), (316, 270, 317), (317, 270, 269), (317, 269, 318), (318, 269, 268), (318, 268, 319), (319, 268, 267), (319, 267, 320), (320, 267, 266), (320, 266, 321), (321, 266, 265), (321, 265, 322), (322, 265, 264), (322, 264, 323), (323, 264, 263), (323, 263, 324), (324, 263, 262), (324, 262, 325), (325, 262, 261), (325, 261, 326), (326, 261, 260), (326, 260, 327), (327, 260, 259), (327, 259, 328), (328, 259, 258), (328, 258, 329), (329, 258, 257), (329, 257, 330), (330, 257, 256), (330, 256, 331), (331, 256, 255), (331, 255, 332), (332, 255, 254), (332, 254, 333), (333, 254, 253), (333, 253, 334), (334, 253, 252), (334, 252, 335), (335, 252, 251), (335, 251, 336), (336, 251, 250), (336, 250, 337), (337, 250, 249), (337, 249, 338), (338, 249, 248), (338, 248, 339), (339, 248, 247), (339, 247, 340), (340, 247, 246), (340, 246, 341), (341, 246, 245), (341, 245, 342), (342, 245, 244), (342, 244, 343), (343, 244, 243), (343, 243, 344), (344, 243, 242), (344, 242, 345), (345, 242, 241), (345, 241, 346), (346, 241, 240), (346, 240, 347), (347, 240, 305), (347, 305, 348), (348, 305, 304), (348, 304, 349), (349, 304, 303), (349, 303, 350), (350, 303, 302), (350, 302, 351), (351, 302, 301), (351, 301, 352), (352, 301, 300), (352, 300, 353), (353, 300, 299), (353, 299, 354), (354, 299, 298), (354, 298, 355), (355, 298, 297), (355, 297, 356), (356, 297, 296), (356, 296, 357), (357, 296, 295), (357, 295, 358), (358, 295, 294), (358, 294, 359), (359, 294, 293), (359, 293, 360), (360, 293, 292), (360, 292, 361), (361, 292, 291), (361, 291, 362), (362, 291, 290), (362, 290, 363), (363, 290, 289), (363, 289, 364), (364, 289, 288), (364, 288, 365), (365, 288, 287), (365, 287, 366), (366, 287, 286), (366, 286, 367), (367, 286, 285), (367, 285, 368), (368, 285, 284), (368, 284, 369), (369, 284, 283), (369, 283, 315), (315, 283, 282), (315, 282, 281), (370, 347, 348), (370, 348, 371), (348, 349, 371), (371, 349, 350), (371, 350, 372), (350, 351, 372), (372, 351, 352), (372, 352, 373), (352, 353, 373), (373, 353, 354), (373, 354, 374), (354, 355, 374), (374, 355, 356), (374, 356, 375), (356, 357, 375), (375, 357, 358), (375, 358, 376), (358, 359, 376), (376, 359, 360), (376, 360, 377), (360, 361, 377), (377, 361, 362), (377, 362, 378), (362, 363, 378), (378, 363, 364), (378, 364, 379), (364, 365, 379), (379, 365, 366), (379, 366, 380), (366, 367, 380), (380, 367, 368), (380, 368, 381), (368, 369, 381), (381, 369, 315), (381, 315, 382), (315, 314, 382), (382, 314, 313), (382, 313, 383), (313, 312, 383), (383, 312, 311), (383, 311, 384), (311, 310, 384), (384, 310, 309), (384, 309, 385), (385, 309, 308), (385, 308, 386), (308, 306, 386), (386, 306, 307), (386, 307, 387), (307, 316, 387), (387, 316, 317), (387, 317, 388), (317, 318, 388), (388, 318, 319), (388, 319, 389), (319, 320, 389), (389, 320, 321), (389, 321, 390), (321, 322, 390), (390, 322, 323), (390, 323, 391), (323, 324, 391), (391, 324, 325), (391, 325, 392), (325, 326, 392), (392, 326, 327), (392, 327, 393), (327, 328, 393), (393, 328, 329), (393, 329, 394), (329, 330, 394), (394, 330, 331), (394, 331, 395), (331, 332, 395), (395, 332, 333), (395, 333, 396), (333, 334, 396), (396, 334, 335), (396, 335, 397), (335, 336, 397), (397, 336, 337), (397, 337, 398), (337, 338, 398), (398, 338, 339), (398, 339, 399), (339, 340, 399), (399, 340, 341), (399, 341, 400), (341, 342, 400), (400, 342, 343), (400, 343, 401), (343, 344, 401), (401, 344, 345), (401, 345, 370), (370, 345, 346), (370, 346, 347), (402, 389, 390), (385, 403, 384), (384, 403, 404), (384, 404, 383), (394, 395, 405), (405, 395, 396), (405, 396, 406), (402, 390, 407), (408, 409, 374), (390, 391, 407), (407, 391, 392), (407, 392, 405), (405, 392, 393), (405, 393, 394), (385, 386, 403), (403, 386, 387), (403, 387, 402), (402, 387, 388), (402, 388, 389), (383, 404, 382), (382, 404, 410), (382, 410, 381), (377, 411, 376), (376, 411, 408), (376, 408, 375), (375, 408, 374), (370, 371, 412), (412, 371, 372), (412, 372, 409), (409, 372, 373), (409, 373, 374), (377, 378, 411), (411, 378, 379), (411, 379, 410), (410, 379, 380), (410, 380, 381), (396, 397, 406), (406, 397, 398), (406, 398, 413), (398, 399, 413), (413, 399, 400), (413, 400, 412), (412, 400, 401), (412, 401, 370), (412, 414, 413), (413, 414, 415), (413, 415, 406), (406, 415, 416), (406, 416, 405), (405, 416, 417), (405, 417, 407), (407, 417, 418), (407, 418, 402), (402, 418, 419), (402, 419, 403), (403, 419, 420), (403, 420, 404), (404, 420, 421), (404, 421, 410), (410, 421, 422), (410, 422, 411), (411, 422, 423), (411, 423, 408), (408, 423, 424), (408, 424, 409), (409, 424, 425), (409, 425, 412), (412, 425, 414), (426, 3, 427), (427, 3, 39), (427, 39, 428), (428, 39, 36), (428, 36, 429), (429, 36, 31), (429, 31, 430), (430, 31, 26), (430, 26, 431), (431, 26, 24), (431, 24, 432), (432, 24, 20), (432, 20, 433), (433, 20, 13), (433, 13, 434), (434, 13, 12), (434, 12, 435), (435, 12, 9), (435, 9, 436), (436, 9, 4), (436, 4, 437), (437, 4, 2), (437, 2, 426), (426, 2, 3), (438, 439, 427), (427, 439, 440), (427, 440, 426), (441, 432, 442), (442, 432, 433), (442, 433, 443), (443, 433, 444), (445, 435, 446), (446, 435, 436), (446, 436, 447), (448, 437, 449), (449, 437, 426), (449, 426, 450), (450, 426, 440), (438, 427, 451), (451, 427, 428), (451, 428, 452), (453, 454, 429), (444, 433, 455), (455, 433, 434), (455, 434, 456), (445, 457, 435), (435, 457, 458), (435, 458, 434), (434, 458, 459), (434, 459, 456), (448, 460, 437), (437, 460, 461), (437, 461, 436), (436, 461, 462), (436, 462, 447), (454, 463, 429), (429, 463, 464), (429, 464, 428), (428, 464, 465), (428, 465, 452), (453, 429, 466), (466, 429, 430), (466, 430, 467), (467, 430, 468), (468, 430, 431), (468, 431, 469), (441, 470, 432), (432, 470, 471), (432, 471, 431), (431, 471, 472), (431, 472, 469), (443, 473, 474), (443, 474, 442), (473, 443, 475), (475, 443, 444), (475, 444, 476), (476, 444, 477), (477, 444, 455), (477, 455, 478), (478, 455, 479), (479, 455, 456), (479, 456, 480), (480, 456, 481), (481, 456, 459), (481, 459, 482), (482, 459, 483), (483, 459, 458), (483, 458, 484), (484, 458, 485), (485, 458, 457), (485, 457, 486), (486, 457, 487), (487, 457, 445), (487, 445, 488), (488, 445, 489), (489, 445, 446), (489, 446, 490), (490, 446, 491), (491, 446, 447), (491, 447, 492), (492, 447, 493), (493, 447, 462), (493, 462, 494), (494, 462, 495), (495, 462, 461), (495, 461, 496), (496, 461, 497), (497, 461, 460), (497, 460, 498), (498, 460, 499), (499, 460, 448), (499, 448, 500), (500, 448, 501), (501, 448, 449), (501, 449, 502), (502, 449, 503), (503, 449, 450), (503, 450, 504), (504, 450, 505), (505, 450, 440), (505, 440, 506), (506, 440, 507), (507, 440, 439), (507, 439, 508), (508, 439, 509), (509, 439, 438), (509, 438, 510), (510, 438, 511), (511, 438, 451), (511, 451, 512), (512, 451, 513), (513, 451, 452), (513, 452, 514), (514, 452, 515), (515, 452, 465), (515, 465, 516), (516, 465, 517), (517, 465, 464), (517, 464, 518), (518, 464, 519), (519, 464, 463), (519, 463, 520), (520, 463, 521), (521, 463, 454), (521, 454, 522), (453, 523, 454), (454, 523, 524), (454, 524, 522), (467, 525, 466), (466, 525, 526), (466, 526, 453), (453, 526, 527), (453, 527, 523), (468, 528, 467), (467, 528, 529), (467, 529, 525), (469, 530, 468), (468, 530, 531), (468, 531, 528), (532, 533, 472), (472, 533, 534), (472, 534, 469), (469, 534, 535), (469, 535, 530), (532, 472, 536), (536, 472, 471), (536, 471, 537), (537, 471, 470), (537, 470, 538), (474, 539, 442), (442, 539, 540), (442, 540, 441), (441, 540, 541), (441, 541, 470), (470, 541, 542), (470, 542, 538), (506, 543, 505), (505, 543, 544), (505, 544, 504), (504, 544, 545), (504, 545, 503), (503, 545, 546), (503, 546, 502), (502, 546, 547), (502, 547, 501), (501, 547, 548), (501, 548, 500), (500, 548, 549), (500, 549, 499), (499, 549, 550), (499, 550, 498), (498, 550, 551), (498, 551, 497), (497, 551, 552), (497, 552, 496), (496, 552, 553), (496, 553, 495), (495, 553, 554), (495, 554, 494), (494, 554, 555), (494, 555, 493), (493, 555, 556), (493, 556, 492), (492, 556, 557), (492, 557, 491), (491, 557, 558), (491, 558, 490), (490, 558, 559), (490, 559, 489), (489, 559, 560), (489, 560, 488), (488, 560, 561), (488, 561, 487), (487, 561, 562), (487, 562, 486), (486, 562, 563), (486, 563, 485), (485, 563, 564), (485, 564, 484), (484, 564, 565), (484, 565, 483), (483, 565, 566), (483, 566, 482), (482, 566, 567), (482, 567, 481), (481, 567, 568), (481, 568, 480), (480, 568, 569), (480, 569, 479), (479, 569, 570), (479, 570, 478), (478, 570, 571), (478, 571, 477), (477, 571, 572), (477, 572, 476), (476, 572, 573), (476, 573, 475), (475, 573, 574), (475, 574, 473), (473, 574, 575), (473, 575, 474), (474, 575, 576), (474, 576, 539), (539, 576, 577), (539, 577, 540), (540, 577, 578), (540, 578, 541), (541, 578, 579), (541, 579, 542), (542, 579, 580), (542, 580, 538), (538, 580, 581), (538, 581, 537), (537, 581, 582), (537, 582, 536), (536, 582, 583), (536, 583, 532), (532, 583, 584), (532, 584, 533), (533, 584, 585), (533, 585, 534), (534, 585, 586), (534, 586, 535), (535, 586, 587), (535, 587, 530), (530, 587, 588), (530, 588, 531), (531, 588, 589), (531, 589, 528), (528, 589, 590), (528, 590, 529), (529, 590, 591), (529, 591, 525), (525, 591, 592), (525, 592, 526), (526, 592, 593), (526, 593, 527), (527, 593, 594), (527, 594, 523), (523, 594, 595), (523, 595, 524), (524, 595, 596), (524, 596, 522), (522, 596, 597), (522, 597, 521), (521, 597, 598), (521, 598, 520), (520, 598, 599), (520, 599, 519), (519, 599, 600), (519, 600, 518), (518, 600, 601), (518, 601, 517), (517, 601, 602), (517, 602, 516), (516, 602, 603), (516, 603, 515), (515, 603, 604), (515, 604, 514), (514, 604, 605), (514, 605, 513), (513, 605, 606), (513, 606, 512), (512, 606, 607), (512, 607, 511), (511, 607, 608), (511, 608, 510), (510, 608, 609), (510, 609, 509), (509, 609, 610), (509, 610, 508), (508, 610, 611), (508, 611, 507), (507, 611, 612), (507, 612, 506), (506, 612, 543), (613, 580, 614), (614, 580, 579), (614, 579, 615), (615, 579, 578), (615, 578, 616), (616, 578, 577), (616, 577, 617), (617, 577, 576), (617, 576, 618), (618, 576, 575), (618, 575, 619), (619, 575, 574), (619, 574, 620), (620, 574, 573), (620, 573, 621), (621, 573, 572), (621, 572, 622), (622, 572, 571), (622, 571, 623), (623, 571, 570), (623, 570, 624), (624, 570, 569), (624, 569, 625), (625, 569, 568), (625, 568, 626), (626, 568, 567), (626, 567, 627), (627, 567, 566), (627, 566, 628), (628, 566, 565), (628, 565, 629), (629, 565, 564), (629, 564, 630), (630, 564, 563), (630, 563, 631), (631, 563, 562), (631, 562, 632), (632, 562, 561), (632, 561, 633), (633, 561, 560), (633, 560, 634), (634, 560, 559), (634, 559, 635), (635, 559, 558), (635, 558, 636), (636, 558, 557), (636, 557, 637), (637, 557, 556), (637, 556, 638), (638, 556, 555), (638, 555, 639), (639, 555, 554), (639, 554, 640), (640, 554, 553), (640, 553, 641), (641, 553, 552), (641, 552, 642), (642, 552, 551), (642, 551, 643), (643, 551, 550), (643, 550, 644), (644, 550, 549), (644, 549, 645), (645, 549, 548), (645, 548, 646), (646, 548, 547), (646, 547, 647), (647, 547, 546), (647, 546, 648), (648, 546, 545), (648, 545, 649), (649, 545, 544), (649, 544, 650), (650, 544, 543), (650, 543, 651), (651, 543, 612), (651, 612, 652), (652, 612, 611), (652, 611, 653), (653, 611, 610), (653, 610, 654), (654, 610, 609), (654, 609, 655), (655, 609, 608), (655, 608, 656), (656, 608, 607), (656, 607, 657), (657, 607, 606), (657, 606, 658), (658, 606, 605), (658, 605, 659), (659, 605, 604), (659, 604, 660), (660, 604, 603), (660, 603, 661), (661, 603, 602), (661, 602, 662), (662, 602, 601), (662, 601, 663), (663, 601, 600), (663, 600, 664), (664, 600, 599), (664, 599, 665), (665, 599, 598), (665, 598, 666), (666, 598, 597), (666, 597, 667), (667, 597, 596), (667, 596, 668), (668, 596, 595), (668, 595, 669), (669, 595, 594), (669, 594, 670), (670, 594, 593), (670, 593, 671), (671, 593, 592), (671, 592, 672), (672, 592, 591), (672, 591, 673), (673, 591, 590), (673, 590, 674), (674, 590, 589), (674, 589, 675), (675, 589, 588), (675, 588, 676), (676, 588, 587), (676, 587, 677), (677, 587, 586), (677, 586, 678), (678, 586, 585), (678, 585, 679), (679, 585, 584), (679, 584, 680), (680, 584, 583), (680, 583, 681), (681, 583, 582), (681, 582, 682), (682, 582, 581), (682, 581, 613), (613, 581, 580), (650, 683, 649), (649, 683, 684), (649, 684, 648), (648, 684, 685), (648, 685, 647), (647, 685, 686), (647, 686, 646), (646, 686, 687), (646, 687, 645), (645, 687, 688), (645, 688, 644), (644, 688, 689), (644, 689, 643), (643, 689, 690), (643, 690, 642), (642, 690, 691), (642, 691, 641), (641, 691, 692), (641, 692, 640), (640, 692, 693), (640, 693, 639), (639, 693, 694), (639, 694, 638), (638, 694, 695), (638, 695, 637), (637, 695, 696), (637, 696, 636), (636, 696, 697), (636, 697, 635), (635, 697, 698), (635, 698, 634), (634, 698, 699), (634, 699, 633), (633, 699, 700), (633, 700, 632), (632, 700, 701), (632, 701, 631), (631, 701, 702), (631, 702, 630), (630, 702, 703), (630, 703, 629), (629, 703, 704), (629, 704, 628), (628, 704, 705), (628, 705, 627), (627, 705, 706), (627, 706, 626), (626, 706, 707), (626, 707, 625), (625, 707, 708), (625, 708, 624), (624, 708, 709), (624, 709, 623), (623, 709, 710), (623, 710, 622), (622, 710, 711), (622, 711, 621), (621, 711, 712), (621, 712, 620), (620, 712, 713), (620, 713, 619), (619, 713, 714), (619, 714, 618), (618, 714, 715), (618, 715, 617), (617, 715, 716), (617, 716, 616), (616, 716, 717), (616, 717, 615), (615, 717, 718), (615, 718, 614), (614, 718, 719), (614, 719, 613), (613, 719, 720), (613, 720, 682), (682, 720, 721), (682, 721, 681), (681, 721, 722), (681, 722, 680), (680, 722, 723), (680, 723, 679), (679, 723, 724), (679, 724, 678), (678, 724, 725), (678, 725, 677), (677, 725, 726), (677, 726, 676), (676, 726, 727), (676, 727, 675), (675, 727, 728), (675, 728, 674), (674, 728, 729), (674, 729, 673), (673, 729, 730), (673, 730, 672), (672, 730, 731), (672, 731, 671), (671, 731, 732), (671, 732, 670), (670, 732, 733), (670, 733, 669), (669, 733, 734), (669, 734, 668), (668, 734, 735), (668, 735, 667), (667, 735, 736), (667, 736, 666), (666, 736, 737), (666, 737, 665), (665, 737, 738), (665, 738, 664), (664, 738, 739), (664, 739, 663), (663, 739, 740), (663, 740, 662), (662, 740, 741), (662, 741, 661), (661, 741, 742), (661, 742, 660), (660, 742, 743), (660, 743, 659), (659, 743, 744), (659, 744, 658), (658, 744, 745), (658, 745, 657), (657, 745, 746), (657, 746, 656), (656, 746, 747), (656, 747, 655), (655, 747, 748), (655, 748, 654), (654, 748, 749), (654, 749, 653), (653, 749, 750), (653, 750, 652), (652, 750, 751), (652, 751, 651), (651, 751, 752), (651, 752, 650), (650, 752, 683), (753, 720, 754), (754, 720, 719), (754, 719, 755), (755, 719, 718), (755, 718, 756), (756, 718, 717), (756, 717, 757), (757, 717, 716), (757, 716, 758), (758, 716, 715), (758, 715, 759), (759, 715, 714), (759, 714, 760), (760, 714, 713), (760, 713, 761), (761, 713, 712), (761, 712, 762), (762, 712, 711), (762, 711, 763), (763, 711, 710), (763, 710, 764), (764, 710, 709), (764, 709, 765), (765, 709, 708), (765, 708, 766), (766, 708, 707), (766, 707, 767), (767, 707, 706), (767, 706, 768), (768, 706, 705), (768, 705, 769), (769, 705, 704), (769, 704, 770), (770, 704, 703), (770, 703, 771), (771, 703, 702), (771, 702, 772), (772, 702, 701), (772, 701, 773), (773, 701, 700), (773, 700, 774), (774, 700, 699), (774, 699, 775), (775, 699, 698), (775, 698, 776), (776, 698, 697), (776, 697, 777), (777, 697, 696), (777, 696, 778), (778, 696, 695), (778, 695, 779), (779, 695, 694), (779, 694, 780), (780, 694, 693), (780, 693, 781), (781, 693, 692), (781, 692, 782), (782, 692, 691), (782, 691, 783), (783, 691, 690), (783, 690, 784), (784, 690, 689), (784, 689, 785), (785, 689, 688), (785, 688, 786), (786, 688, 687), (786, 687, 787), (787, 687, 686), (787, 686, 788), (788, 686, 685), (788, 685, 789), (789, 685, 684), (789, 684, 790), (790, 684, 683), (790, 683, 791), (791, 683, 752), (791, 752, 792), (792, 752, 751), (792, 751, 793), (793, 751, 750), (793, 750, 794), (794, 750, 749), (794, 749, 795), (795, 749, 748), (795, 748, 796), (796, 748, 747), (796, 747, 797), (797, 747, 746), (797, 746, 798), (798, 746, 745), (798, 745, 799), (799, 745, 744), (799, 744, 800), (800, 744, 743), (800, 743, 801), (801, 743, 742), (801, 742, 802), (802, 742, 741), (802, 741, 803), (803, 741, 740), (803, 740, 804), (804, 740, 739), (804, 739, 805), (805, 739, 738), (805, 738, 806), (806, 738, 737), (806, 737, 807), (807, 737, 736), (807, 736, 808), (808, 736, 735), (808, 735, 809), (809, 735, 734), (809, 734, 810), (810, 734, 733), (810, 733, 811), (811, 733, 732), (811, 732, 812), (812, 732, 731), (812, 731, 813), (813, 731, 730), (813, 730, 814), (814, 730, 729), (814, 729, 815), (815, 729, 728), (815, 728, 816), (816, 728, 727), (816, 727, 817), (817, 727, 726), (817, 726, 818), (818, 726, 725), (818, 725, 819), (819, 725, 724), (819, 724, 820), (820, 724, 723), (820, 723, 821), (821, 723, 722), (821, 722, 822), (822, 722, 721), (822, 721, 753), (753, 721, 720), (823, 787, 788), (823, 788, 824), (787, 823, 786), (786, 823, 825), (786, 825, 785), (785, 825, 784), (784, 825, 826), (784, 826, 783), (783, 826, 782), (782, 826, 827), (782, 827, 781), (781, 827, 780), (780, 827, 828), (780, 828, 779), (779, 828, 778), (778, 828, 829), (778, 829, 777), (777, 829, 776), (776, 829, 830), (776, 830, 775), (775, 830, 774), (774, 830, 831), (774, 831, 773), (773, 831, 772), (772, 831, 832), (772, 832, 771), (771, 832, 770), (770, 832, 833), (770, 833, 769), (769, 833, 768), (768, 833, 834), (768, 834, 767), (767, 834, 766), (766, 834, 835), (766, 835, 765), (765, 835, 764), (764, 835, 836), (764, 836, 763), (763, 836, 762), (762, 836, 837), (762, 837, 761), (761, 837, 760), (760, 837, 838), (760, 838, 759), (759, 838, 758), (758, 838, 839), (758, 839, 757), (757, 839, 756), (756, 839, 840), (756, 840, 755), (755, 840, 754), (754, 840, 841), (754, 841, 753), (753, 841, 842), (753, 842, 822), (822, 842, 843), (822, 843, 821), (821, 843, 820), (820, 843, 844), (820, 844, 819), (819, 844, 818), (818, 844, 845), (818, 845, 817), (817, 845, 816), (816, 845, 846), (816, 846, 815), (815, 846, 814), (814, 846, 847), (814, 847, 813), (813, 847, 812), (812, 847, 848), (812, 848, 811), (811, 848, 810), (810, 848, 849), (810, 849, 809), (809, 849, 808), (808, 849, 850), (808, 850, 807), (807, 850, 806), (806, 850, 851), (806, 851, 805), (852, 802, 853), (853, 802, 803), (853, 803, 851), (851, 803, 804), (851, 804, 805), (854, 800, 852), (852, 800, 801), (852, 801, 802), (855, 798, 854), (854, 798, 799), (854, 799, 800), (856, 796, 855), (855, 796, 797), (855, 797, 798), (857, 794, 856), (856, 794, 795), (856, 795, 796), (858, 792, 857), (857, 792, 793), (857, 793, 794), (788, 789, 824), (824, 789, 790), (824, 790, 858), (858, 790, 791), (858, 791, 792), (824, 414, 823), (823, 414, 425), (823, 425, 825), (825, 425, 826), (826, 425, 827), (827, 425, 424), (827, 424, 828), (847, 418, 848), (848, 418, 417), (848, 417, 849), (849, 417, 850), (855, 854, 415), (415, 854, 416), (824, 858, 414), (414, 858, 857), (414, 857, 415), (415, 857, 856), (415, 856, 855), (854, 852, 416), (416, 852, 853), (416, 853, 417), (417, 853, 851), (417, 851, 850), (832, 831, 423), (423, 831, 830), (423, 830, 424), (424, 830, 829), (424, 829, 828), (838, 421, 839), (839, 421, 420), (839, 420, 840), (840, 420, 841), (832, 423, 833), (833, 423, 422), (833, 422, 834), (838, 837, 421), (421, 837, 836), (421, 836, 422), (422, 836, 835), (422, 835, 834), (847, 846, 418), (418, 846, 845), (418, 845, 419), (845, 844, 419), (419, 844, 843), (419, 843, 420), (420, 843, 842), (420, 842, 841)])
me_strench_001.update()
arm_armature = bpy.data.armatures.new('Armature')  # bones are not reproduced

# ---- objects
ob_camera = bpy.data.objects.new('Camera', cam_camera)
ob_strench = bpy.data.objects.new('strench', me_strench_001)
ob_armature = bpy.data.objects.new('Armature', arm_armature)

# ---- transforms, parenting, visibility, modifiers, constraints
ob_camera.location = (7.359, -6.926, 4.958)
ob_camera.rotation_euler = (1.109, 0.0, 0.8149)
ob_camera.lock_rotations_4d = False
ob_camera.empty_display_type = 'ARROWS'
ob_camera.color = (0.0, 0.0, 0.0, 0.0)
ob_camera.display_type = 'WIRE'
ob_camera.lineart.crease_threshold = 0.0
ob_strench.parent = ob_armature
ob_strench.location = (-1.5, 0.0, -1.5)
ob_strench.scale = (0.05, 0.05, 0.05)
_vg = ob_strench.vertex_groups.new(name='Bone')
for _i, _w in zip([111, 112, 113, 114, 115, 116, 125, 126, 127, 128, 129, 130, 131, 132, 133, 134, 135, 136, 137, 138, 139, 140, 141, 142, 153, 154, 155, 156, 157, 158, 159, 160, 161, 162, 163, 164, 165, 166, 167, 168, 169, 170, 171, 172, 173, 174, 175, 176, 177, 178, 179, 180, 181, 182, 183, 184, 185, 186, 187, 188, 189, 190, 191, 192, 193, 194, 195, 196, 197, 198, 199, 200, 201, 202, 203, 204, 205, 206, 207, 208, 209, 210, 211, 212, 213, 214, 215, 216, 217, 218, 219, 220, 221, 222, 223, 224, 225, 226, 227, 228, 229, 230, 231, 232, 233, 234, 235, 236, 237, 238, 239, 240, 241, 242, 243, 244, 245, 246, 247, 248, 249, 250, 251, 252, 253, 254, 255, 256, 257, 258, 259, 260, 261, 262, 263, 264, 265, 266, 267, 268, 269, 270, 271, 272, 273, 274, 275, 276, 277, 278, 279, 280, 281, 282, 283, 284, 285, 286, 287, 288, 289, 290, 291, 292, 293, 294, 295, 296, 297, 298, 299, 300, 301, 302, 303, 304, 305, 306, 307, 308, 309, 310, 311, 312, 313, 314, 315, 316, 317, 318, 319, 320, 321, 322, 323, 324, 325, 326, 327, 328, 329, 330, 331, 332, 333, 334, 335, 336, 337, 338, 339, 340, 341, 342, 343, 344, 345, 346, 347, 348, 349, 350, 351, 352, 353, 354, 355, 356, 357, 358, 359, 360, 361, 362, 363, 364, 365, 366, 367, 368, 369, 370, 371, 372, 373, 374, 375, 376, 377, 378, 379, 380, 381, 382, 383, 384, 385, 386, 387, 388, 389, 390, 391, 392, 393, 394, 395, 396, 397, 398, 399, 400, 401, 402, 403, 404, 405, 406, 407, 408, 409, 410, 411, 412, 413, 414, 415, 416, 417, 418, 419, 420, 421, 422, 423, 424, 425, 688, 689, 690, 691, 692, 693, 694, 695, 696, 697, 698, 699, 700, 701, 702, 703, 704, 705, 706, 707, 708, 709, 710, 711, 712, 713, 714, 715, 723, 724, 725, 726, 727, 728, 729, 730, 731, 732, 733, 734, 735, 736, 737, 738, 739, 740, 741, 742, 743, 744, 745, 746, 747, 748, 749, 750, 753, 754, 755, 756, 757, 758, 759, 760, 761, 762, 763, 764, 765, 766, 767, 768, 769, 770, 771, 772, 773, 774, 775, 776, 777, 778, 779, 780, 781, 782, 783, 784, 785, 786, 787, 788, 789, 790, 791, 792, 793, 794, 795, 796, 797, 798, 799, 800, 801, 802, 803, 804, 805, 806, 807, 808, 809, 810, 811, 812, 813, 814, 815, 816, 817, 818, 819, 820, 821, 822, 823, 824, 825, 826, 827, 828, 829, 830, 831, 832, 833, 834, 835, 836, 837, 838, 839, 840, 841, 842, 843, 844, 845, 846, 847, 848, 849, 850, 851, 852, 853, 854, 855, 856, 857, 858], [0.0001493, 0.006391, 0.01232, 0.01786, 0.02284, 0.02728, 0.004613, 0.009503, 0.01374, 0.01737, 0.0204, 0.02284, 0.02471, 0.026, 0.02672, 0.02686, 0.02642, 0.02538, 0.02374, 0.02147, 0.01857, 0.01499, 0.0107, 0.005666, 3.582e-05, 0.006239, 0.01226, 0.01793, 0.02316, 0.02776, 0.03176, 0.03519, 0.03806, 0.04038, 0.04216, 0.0434, 0.04412, 0.04431, 0.04398, 0.04313, 0.04177, 0.03989, 0.0375, 0.03461, 0.03121, 0.06894, 0.06896, 0.06951, 0.07056, 0.072, 0.07375, 0.07569, 0.0777, 0.07968, 0.08154, 0.08321, 0.08462, 0.08571, 0.08646, 0.08684, 0.08682, 0.0864, 0.08559, 0.08438, 0.08281, 0.0809, 0.0787, 0.07625, 0.07363, 0.07091, 0.06819, 0.06557, 0.06317, 0.0611, 0.05949, 0.05845, 0.05807, 0.0584, 0.05941, 0.06111, 0.06341, 0.06619, 0.06931, 0.07263, 0.07605, 0.07944, 0.08272, 0.08579, 0.0886, 0.09109, 0.09322, 0.09496, 0.09629, 0.09719, 0.09765, 0.09766, 0.09725, 0.09641, 0.09517, 0.09355, 0.09159, 0.08933, 0.08684, 0.08419, 0.08147, 0.07878, 0.07623, 0.07393, 0.07199, 0.07049, 0.06947, 0.05725, 0.07426, 0.09617, 0.1186, 0.14, 0.1596, 0.1773, 0.1924, 0.2053, 0.2163, 0.2255, 0.2331, 0.2393, 0.2441, 0.2477, 0.2501, 0.2514, 0.2515, 0.2505, 0.2483, 0.245, 0.2404, 0.2344, 0.2269, 0.2179, 0.207, 0.1941, 0.1801, 0.1654, 0.1516, 0.1404, 0.1347, 0.1366, 0.1351, 0.1398, 0.1504, 0.1638, 0.1783, 0.1923, 0.2051, 0.2164, 0.226, 0.2339, 0.2403, 0.2453, 0.2491, 0.2516, 0.253, 0.2532, 0.2521, 0.2494, 0.2456, 0.2405, 0.234, 0.226, 0.2164, 0.2049, 0.1914, 0.1757, 0.1579, 0.138, 0.1163, 0.0935, 0.07136, 0.05464, 0.05808, 0.5183, 0.5226, 0.5181, 0.5123, 0.5124, 0.5137, 0.5137, 0.5141, 0.5142, 0.514, 0.5248, 0.5248, 0.5255, 0.5255, 0.5253, 0.5253, 0.5246, 0.5245, 0.5236, 0.5235, 0.5225, 0.5223, 0.5213, 0.5211, 0.5209, 0.5205, 0.5202, 0.5198, 0.5194, 0.5192, 0.5189, 0.5187, 0.5186, 0.5184, 0.5183, 0.5182, 0.5182, 0.5181, 0.5182, 0.5181, 0.5182, 0.518, 0.5178, 0.5175, 0.5173, 0.5169, 0.5167, 0.5163, 0.5161, 0.5157, 0.5155, 0.5151, 0.5149, 0.5145, 0.5144, 0.5148, 0.5146, 0.5147, 0.5145, 0.5143, 0.514, 0.5136, 0.5135, 0.514, 0.9601, 0.9264, 0.8805, 0.8383, 0.8071, 0.7835, 0.7667, 0.7554, 0.7526, 0.7577, 0.7686, 0.7853, 0.8089, 0.8414, 0.8853, 0.9345, 0.9722, 0.9377, 0.8891, 0.8465, 0.8152, 0.7916, 0.7749, 0.7641, 0.7621, 0.7651, 0.7731, 0.787, 0.8078, 0.8372, 0.8775, 0.9228, 0.9966, 0.9991, 0.9969, 0.9903, 0.9914, 0.9915, 0.992, 0.9965, 0.993, 0.9907, 0.9991, 0.9961, 1.0, 0.9977, 0.9938, 0.9929, 0.9943, 0.9977, 1.0, 0.9984, 0.9951, 0.9936, 0.9952, 0.9986, 0.0002728, 0.01438, 0.02735, 0.03905, 0.04953, 0.05445, 0.05861, 0.06228, 0.06548, 0.06823, 0.07053, 0.07237, 0.07371, 0.0745, 0.07465, 0.07418, 0.07307, 0.0714, 0.0692, 0.06651, 0.06333, 0.05966, 0.05546, 0.05071, 0.04073, 0.02875, 0.01554, 0.001639, 0.003653, 0.0176, 0.03079, 0.04271, 0.05167, 0.05638, 0.06054, 0.06417, 0.06732, 0.06998, 0.07216, 0.07382, 0.07494, 0.07541, 0.07529, 0.07455, 0.07328, 0.07153, 0.06929, 0.06657, 0.06339, 0.05973, 0.05557, 0.05088, 0.04125, 0.02951, 0.01647, 0.002276, 0.3372, 0.3363, 0.3335, 0.3329, 0.3305, 0.3304, 0.3285, 0.3291, 0.328, 0.3297, 0.3296, 0.3327, 0.3341, 0.3388, 0.3419, 0.3487, 0.354, 0.3634, 0.3609, 0.3627, 0.3527, 0.3466, 0.3392, 0.3353, 0.3298, 0.3277, 0.3238, 0.323, 0.3204, 0.3207, 0.319, 0.3199, 0.3189, 0.3201, 0.3193, 0.3206, 0.3198, 0.3209, 0.3199, 0.321, 0.3201, 0.3214, 0.3208, 0.3228, 0.3229, 0.3258, 0.3269, 0.3311, 0.3336, 0.3395, 0.3438, 0.3467, 0.3527, 0.3627, 0.361, 0.3635, 0.3543, 0.3491, 0.3424, 0.3394, 0.3348, 0.3336, 0.3307, 0.331, 0.3295, 0.3309, 0.3305, 0.3328, 0.3332, 0.3362, 0.9755, 0.9891, 0.9473, 0.9196, 0.8975, 0.8804, 0.8683, 0.8609, 0.8569, 0.8565, 0.8593, 0.865, 0.875, 0.8897, 0.9091, 0.9342, 0.963, 0.9865, 0.99, 0.9861, 0.9616, 0.9326, 0.9076, 0.8878, 0.8731, 0.8631, 0.8567, 0.8537, 0.8538, 0.8659, 0.8577, 0.8785, 0.8954, 0.9177, 0.9456, 0.9735]): _vg.add([_i], _w, 'REPLACE')
_vg = ob_strench.vertex_groups.new(name='Bone.001')
for _i, _w in zip([0, 1, 5, 6, 7, 8, 10, 11, 14, 15, 16, 17, 19, 21, 22, 29, 30, 32, 33, 35, 44, 45, 46, 47, 48, 49, 50, 51, 52, 53, 54, 55, 56, 57, 58, 59, 60, 61, 62, 63, 64, 65, 66, 67, 68, 69, 70, 71, 72, 73, 74, 75, 76, 77, 78, 79, 80, 81, 82, 83, 84, 85, 86, 87, 88, 89, 90, 91, 92, 93, 94, 95, 96, 97, 98, 99, 100, 101, 102, 103, 104, 105, 106, 107, 108, 109, 110, 111, 112, 113, 114, 115, 116, 117, 118, 119, 120, 121, 122, 123, 124, 125, 126, 127, 128, 129, 130, 131, 132, 133, 134, 135, 136, 137, 138, 139, 140, 141, 142, 143, 144, 145, 146, 147, 148, 149, 150, 151, 152, 153, 154, 155, 156, 157, 158, 159, 160, 161, 162, 163, 164, 165, 166, 167, 168, 169, 170, 171, 172, 173, 174, 175, 176, 177, 178, 179, 180, 181, 182, 183, 184, 185, 186, 187, 188, 189, 190, 191, 192, 193, 194, 195, 196, 197, 198, 199, 200, 201, 202, 203, 204, 205, 206, 207, 208, 209, 210, 211, 212, 213, 214, 215, 216, 217, 218, 219, 220, 221, 222, 223, 224, 225, 226, 227, 228, 229, 230, 231, 232, 233, 234, 235, 236, 237, 238, 239, 240, 241, 242, 243, 244, 245, 246, 247, 248, 249, 250, 251, 252, 253, 254, 255, 256, 257, 258, 259, 260, 261, 262, 263, 264, 265, 266, 267, 268, 269, 270, 271, 272, 273, 274, 275, 276, 277, 278, 279, 280, 281, 282, 283, 284, 285, 286, 287, 288, 289, 290, 291, 292, 293, 294, 295, 296, 297, 298, 299, 300, 301, 302, 303, 304, 305, 306, 307, 308, 309, 310, 311, 312, 313, 314, 315, 316, 317, 318, 319, 320, 321, 322, 323, 324, 325, 326, 327, 328, 329, 330, 331, 332, 333, 334, 335, 336, 337, 338, 339, 340, 341, 342, 343, 344, 345, 346, 347, 348, 349, 350, 351, 352, 353, 354, 355, 356, 357, 358, 359, 360, 361, 362, 363, 364, 365, 366, 367, 368, 369, 370, 371, 372, 373, 374, 375, 376, 377, 378, 379, 380, 381, 382, 383, 384, 385, 387, 388, 389, 390, 391, 392, 393, 394, 395, 396, 397, 398, 399, 400, 401, 473, 475, 476, 477, 478, 479, 480, 481, 482, 483, 484, 485, 486, 487, 488, 489, 490, 491, 492, 493, 494, 495, 496, 497, 498, 499, 500, 501, 545, 546, 547, 548, 549, 550, 551, 552, 553, 554, 555, 556, 557, 558, 559, 560, 561, 562, 563, 564, 565, 566, 567, 568, 569, 570, 571, 572, 573, 574, 575, 576, 577, 578, 585, 586, 587, 588, 589, 590, 591, 592, 593, 594, 595, 596, 597, 598, 599, 600, 601, 602, 603, 604, 605, 606, 607, 608, 613, 614, 615, 616, 617, 618, 619, 620, 621, 622, 623, 624, 625, 626, 627, 628, 629, 630, 631, 632, 633, 634, 635, 636, 637, 638, 639, 640, 641, 642, 643, 644, 645, 646, 647, 648, 649, 650, 651, 652, 653, 654, 655, 656, 657, 658, 659, 660, 661, 662, 663, 664, 665, 666, 667, 668, 669, 670, 671, 672, 673, 674, 675, 676, 677, 678, 679, 680, 681, 682, 683, 684, 685, 686, 687, 688, 689, 690, 691, 692, 693, 694, 695, 696, 697, 698, 699, 700, 701, 702, 703, 704, 705, 706, 707, 708, 709, 710, 711, 712, 713, 714, 715, 716, 717, 718, 719, 720, 721, 722, 723, 724, 725, 726, 727, 728, 729, 730, 731, 732, 733, 734, 735, 736, 737, 738, 739, 740, 741, 742, 743, 744, 745, 746, 747, 748, 749, 750, 751, 752, 753, 754, 755, 756, 757, 758, 759, 760, 761, 762, 763, 764, 765, 766, 767, 768, 769, 770, 771, 772, 773, 774, 775, 776, 777, 778, 779, 780, 781, 782, 783, 784, 785, 786, 787, 788, 789, 790, 791, 792, 793, 794, 795, 796, 797, 798, 799, 800, 801, 802, 803, 804, 805, 806, 807, 808, 809, 810, 811, 812, 813, 814, 815, 816, 817, 818, 819, 820, 821, 822, 825, 826, 827, 828, 829, 830, 831, 832, 833, 834, 835, 836, 837, 838, 839, 843, 844, 845, 846, 847, 848, 849, 850, 851, 852, 853, 854, 855, 856, 857, 858], [0.02411, 0.004337, 0.05159, 0.04024, 0.06273, 0.06216, 0.06011, 0.05658, 0.05037, 0.05562, 0.05944, 0.06182, 0.001586, 0.02052, 0.03725, 0.009547, 0.01089, 0.009506, 0.005328, 0.005362, 0.07613, 0.07857, 0.08196, 0.08505, 0.08927, 0.09253, 0.09718, 0.1002, 0.1049, 0.1075, 0.1119, 0.1141, 0.118, 0.1196, 0.1221, 0.1229, 0.1239, 0.124, 0.1231, 0.1227, 0.1197, 0.1189, 0.1139, 0.1129, 0.1068, 0.1058, 0.09895, 0.09821, 0.09106, 0.09057, 0.08405, 0.08387, 0.07881, 0.07511, 0.07503, 0.07311, 0.07304, 0.07263, 0.07264, 0.07302, 0.0731, 0.07376, 0.07387, 0.07446, 0.07457, 0.07491, 0.07496, 0.07498, 0.07493, 0.07462, 0.07444, 0.07385, 0.07354, 0.07277, 0.07236, 0.07158, 0.07117, 0.07058, 0.07034, 0.07024, 0.07047, 0.07123, 0.0723, 0.07403, 0.115, 0.09623, 0.134, 0.1522, 0.1693, 0.1847, 0.1985, 0.2101, 0.2199, 0.07899, 0.06753, 0.06661, 0.06665, 0.07562, 0.08709, 0.09834, 0.1086, 0.1175, 0.1248, 0.1308, 0.1355, 0.1392, 0.1419, 0.1437, 0.1448, 0.1451, 0.1446, 0.1434, 0.1415, 0.1387, 0.1351, 0.1306, 0.125, 0.1183, 0.1101, 0.1004, 0.08938, 0.07721, 0.06453, 0.05346, 0.05405, 0.0511, 0.07782, 0.101, 0.1209, 0.1377, 0.1546, 0.1705, 0.185, 0.1981, 0.2093, 0.2188, 0.2268, 0.2335, 0.2389, 0.2431, 0.2463, 0.2484, 0.2496, 0.2497, 0.2489, 0.247, 0.2441, 0.24, 0.2347, 0.228, 0.3842, 0.3637, 0.3462, 0.3317, 0.3197, 0.31, 0.3022, 0.2962, 0.2915, 0.288, 0.2854, 0.2837, 0.2826, 0.2821, 0.2821, 0.2826, 0.2835, 0.2849, 0.2868, 0.2892, 0.2921, 0.2956, 0.2999, 0.3051, 0.3114, 0.319, 0.3282, 0.3393, 0.3526, 0.3682, 0.3866, 0.4076, 0.4315, 0.4504, 0.4646, 0.4747, 0.4813, 0.4851, 0.4867, 0.4866, 0.4853, 0.4832, 0.4808, 0.4781, 0.4755, 0.473, 0.4709, 0.4691, 0.4677, 0.4668, 0.4663, 0.4662, 0.4665, 0.4672, 0.468, 0.4689, 0.4697, 0.4701, 0.4699, 0.4685, 0.4656, 0.4606, 0.4529, 0.4419, 0.427, 0.4079, 0.8785, 0.8394, 0.7895, 0.7382, 0.6894, 0.6444, 0.6039, 0.5691, 0.5393, 0.514, 0.4928, 0.4752, 0.461, 0.4499, 0.4417, 0.4364, 0.4337, 0.4336, 0.4362, 0.4416, 0.4497, 0.4609, 0.4752, 0.4931, 0.5147, 0.5406, 0.5711, 0.6044, 0.6391, 0.6722, 0.6998, 0.7156, 0.7155, 0.7225, 0.7165, 0.6983, 0.6745, 0.6483, 0.6231, 0.6002, 0.5799, 0.563, 0.5491, 0.538, 0.5295, 0.5233, 0.5193, 0.5175, 0.5177, 0.5203, 0.5253, 0.5325, 0.542, 0.5541, 0.569, 0.5869, 0.6082, 0.6333, 0.6628, 0.6961, 0.7334, 0.7741, 0.817, 0.8586, 0.8895, 0.8796, 0.3733, 0.3666, 0.3735, 0.3802, 0.38, 0.3773, 0.377, 0.3751, 0.3749, 0.3738, 0.3605, 0.3603, 0.3545, 0.3542, 0.349, 0.3485, 0.3442, 0.3437, 0.3407, 0.3403, 0.3387, 0.3385, 0.3384, 0.3386, 0.3391, 0.3396, 0.3413, 0.3424, 0.3449, 0.3463, 0.3498, 0.3519, 0.3561, 0.3587, 0.3632, 0.3663, 0.3706, 0.3738, 0.3774, 0.3802, 0.3826, 0.3844, 0.3856, 0.3862, 0.3861, 0.3855, 0.3847, 0.3834, 0.3824, 0.3808, 0.3799, 0.3783, 0.3776, 0.3764, 0.3759, 0.3743, 0.3741, 0.3731, 0.3731, 0.3728, 0.373, 0.3735, 0.3737, 0.3737, 0.01227, 0.05807, 0.09438, 0.1276, 0.152, 0.1705, 0.1838, 0.1931, 0.195, 0.1901, 0.1808, 0.1673, 0.1487, 0.1233, 0.08907, 0.05069, 0.04271, 0.08167, 0.1123, 0.1347, 0.1517, 0.1639, 0.1722, 0.1733, 0.1714, 0.166, 0.1567, 0.1424, 0.1217, 0.0925, 0.05902, 0.003367, 0.007702, 0.01181, 0.01566, 0.01923, 0.02249, 0.02543, 0.028, 0.03023, 0.03206, 0.03354, 0.03459, 0.03528, 0.03553, 0.03541, 0.03484, 0.0339, 0.03252, 0.03079, 0.02863, 0.02613, 0.02324, 0.02004, 0.01653, 0.01275, 0.00875, 0.004593, 0.0003666, 0.02479, 0.05379, 0.07078, 0.08749, 0.1033, 0.1179, 0.131, 0.1426, 0.1528, 0.1617, 0.1693, 0.1758, 0.1811, 0.1853, 0.1886, 0.1908, 0.192, 0.1923, 0.1916, 0.19, 0.1874, 0.1839, 0.1794, 0.174, 0.1676, 0.1602, 0.1518, 0.1426, 0.1325, 0.1216, 0.105, 0.0826, 0.06092, 0.03145, 0.001873, 0.01072, 0.01781, 0.02338, 0.02769, 0.03098, 0.03344, 0.03524, 0.03652, 0.03739, 0.03792, 0.03817, 0.03816, 0.0379, 0.03736, 0.03649, 0.03521, 0.03341, 0.03095, 0.02767, 0.02335, 0.01779, 0.01071, 0.001878, 0.5581, 0.586, 0.6108, 0.6327, 0.6522, 0.6695, 0.6848, 0.6982, 0.71, 0.7202, 0.729, 0.7365, 0.7429, 0.7482, 0.7524, 0.7558, 0.7582, 0.7598, 0.7605, 0.7605, 0.7596, 0.7579, 0.7553, 0.7519, 0.7475, 0.7421, 0.7356, 0.728, 0.719, 0.7087, 0.6969, 0.6835, 0.6683, 0.6512, 0.6319, 0.6102, 0.5856, 0.5578, 0.5261, 0.49, 0.4484, 0.4117, 0.3793, 0.3509, 0.3261, 0.3047, 0.2863, 0.2709, 0.258, 0.2476, 0.2395, 0.2335, 0.2296, 0.2276, 0.2276, 0.2295, 0.2335, 0.2395, 0.2476, 0.258, 0.2709, 0.2863, 0.3047, 0.3261, 0.3509, 0.3794, 0.4118, 0.4485, 0.4901, 0.5263, 0.9838, 0.9909, 0.9876, 0.9775, 0.9646, 0.9514, 0.9388, 0.9276, 0.9179, 0.9094, 0.9021, 0.8958, 0.8904, 0.8859, 0.8821, 0.879, 0.8766, 0.8749, 0.874, 0.8738, 0.8745, 0.876, 0.8782, 0.8812, 0.885, 0.8895, 0.8949, 0.9013, 0.9087, 0.9173, 0.9272, 0.9384, 0.9506, 0.963, 0.9744, 0.9827, 0.9848, 0.9786, 0.9648, 0.946, 0.9247, 0.9028, 0.8815, 0.8618, 0.8439, 0.8279, 0.8136, 0.8012, 0.7906, 0.7817, 0.7745, 0.7691, 0.7655, 0.7638, 0.7639, 0.7658, 0.7696, 0.775, 0.7822, 0.7911, 0.8018, 0.8142, 0.8283, 0.8443, 0.862, 0.8815, 0.9026, 0.925, 0.9474, 0.968, 0.6449, 0.6468, 0.6506, 0.6518, 0.6548, 0.655, 0.6572, 0.6566, 0.6578, 0.656, 0.6561, 0.6529, 0.6516, 0.6468, 0.6438, 0.637, 0.6318, 0.6226, 0.625, 0.6232, 0.6332, 0.639, 0.6465, 0.6503, 0.6559, 0.658, 0.662, 0.6628, 0.6655, 0.6653, 0.667, 0.666, 0.6671, 0.6655, 0.666, 0.6641, 0.6642, 0.6619, 0.6616, 0.6589, 0.6582, 0.655, 0.6539, 0.65, 0.6482, 0.6436, 0.641, 0.6354, 0.6318, 0.6249, 0.62, 0.6171, 0.6112, 0.6013, 0.603, 0.6007, 0.61, 0.6154, 0.6227, 0.6264, 0.6321, 0.6345, 0.6389, 0.6401, 0.6434, 0.6436, 0.6458, 0.6451, 0.6463, 0.6447, 0.05155, 0.0787, 0.1003, 0.117, 0.1288, 0.1361, 0.1399, 0.1403, 0.1376, 0.132, 0.1223, 0.1079, 0.08889, 0.0644, 0.02233, 0.02392, 0.06465, 0.08831, 0.107, 0.1206, 0.1299, 0.1358, 0.1385, 0.1385, 0.1274, 0.1349, 0.1157, 0.0999, 0.07888, 0.05227, 0.001139]): _vg.add([_i], _w, 'REPLACE')
_vg = ob_strench.vertex_groups.new(name='Bone.002')
for _i, _w in zip([0, 1, 2, 3, 4, 5, 6, 7, 8, 9, 10, 11, 12, 13, 14, 15, 16, 17, 18, 19, 20, 21, 22, 23, 24, 26, 27, 28, 29, 30, 31, 32, 33, 34, 35, 36, 37, 38, 39, 40, 41, 42, 44, 45, 46, 47, 48, 49, 50, 51, 52, 53, 54, 55, 56, 57, 58, 59, 60, 61, 62, 63, 64, 65, 66, 67, 68, 69, 70, 71, 72, 73, 74, 75, 76, 77, 78, 79, 80, 81, 82, 83, 84, 85, 86, 87, 88, 89, 90, 91, 92, 93, 94, 95, 96, 97, 98, 99, 100, 101, 102, 103, 104, 105, 106, 107, 108, 109, 110, 111, 112, 113, 114, 115, 116, 117, 118, 119, 120, 121, 122, 123, 124, 125, 126, 127, 128, 129, 130, 131, 132, 133, 134, 135, 136, 137, 138, 139, 140, 141, 142, 143, 144, 145, 146, 147, 148, 149, 150, 151, 152, 153, 154, 155, 156, 157, 158, 159, 160, 161, 162, 163, 164, 165, 166, 167, 168, 169, 170, 171, 172, 173, 174, 175, 176, 177, 178, 179, 180, 181, 182, 183, 184, 185, 186, 187, 188, 189, 190, 191, 192, 193, 194, 195, 196, 197, 198, 199, 200, 201, 202, 203, 204, 205, 206, 207, 208, 209, 210, 211, 212, 213, 214, 215, 216, 217, 218, 219, 220, 221, 222, 223, 224, 225, 226, 227, 228, 229, 230, 231, 232, 233, 234, 235, 236, 237, 238, 239, 240, 241, 242, 243, 244, 245, 246, 247, 248, 249, 250, 251, 252, 253, 254, 255, 256, 257, 258, 259, 260, 261, 262, 263, 264, 265, 266, 267, 268, 269, 270, 271, 272, 273, 274, 275, 276, 277, 278, 279, 280, 281, 282, 283, 284, 285, 286, 287, 288, 289, 290, 291, 292, 293, 294, 295, 296, 297, 298, 299, 300, 301, 302, 303, 304, 305, 306, 307, 308, 309, 310, 311, 312, 313, 314, 315, 316, 317, 318, 319, 320, 321, 322, 323, 324, 325, 326, 327, 328, 329, 330, 331, 332, 333, 334, 335, 336, 337, 338, 339, 340, 341, 342, 343, 344, 345, 346, 347, 348, 349, 350, 351, 352, 353, 354, 355, 356, 357, 358, 359, 360, 361, 362, 363, 364, 365, 366, 367, 368, 369, 373, 374, 375, 376, 377, 378, 379, 380, 381, 382, 383, 388, 389, 390, 391, 392, 393, 394, 395, 396, 397, 398, 399, 400, 426, 427, 428, 430, 431, 432, 433, 434, 435, 436, 437, 440, 441, 442, 443, 444, 445, 446, 447, 448, 449, 450, 451, 452, 453, 454, 455, 456, 457, 458, 459, 460, 461, 462, 463, 464, 465, 466, 467, 468, 469, 470, 472, 473, 474, 475, 476, 477, 478, 479, 480, 481, 482, 483, 484, 485, 486, 487, 488, 489, 490, 491, 492, 493, 494, 495, 496, 497, 498, 499, 500, 501, 502, 503, 504, 505, 506, 507, 508, 509, 510, 511, 512, 513, 514, 515, 516, 517, 518, 519, 520, 521, 522, 523, 524, 525, 526, 527, 528, 529, 530, 531, 532, 533, 534, 535, 536, 537, 538, 539, 540, 541, 542, 543, 544, 545, 546, 547, 548, 549, 550, 551, 552, 553, 554, 555, 556, 557, 558, 559, 560, 561, 562, 563, 564, 565, 566, 567, 568, 569, 570, 571, 572, 573, 574, 575, 576, 577, 578, 579, 580, 581, 582, 583, 584, 585, 586, 587, 588, 589, 590, 591, 592, 593, 594, 595, 596, 597, 598, 599, 600, 601, 602, 603, 604, 605, 606, 607, 608, 609, 610, 611, 612, 613, 614, 615, 616, 617, 618, 619, 620, 621, 622, 623, 624, 625, 626, 627, 628, 629, 630, 631, 632, 633, 634, 635, 636, 637, 638, 639, 640, 641, 642, 643, 644, 645, 646, 647, 648, 649, 650, 651, 652, 653, 654, 655, 656, 657, 658, 659, 660, 661, 662, 663, 664, 665, 666, 667, 668, 669, 670, 671, 672, 673, 674, 675, 676, 677, 678, 679, 680, 681, 682, 689, 690, 691, 692, 693, 694, 695, 696, 697, 698, 699, 700, 701, 702, 703, 704, 705, 706, 707, 708, 709, 710, 711, 712, 713, 714, 722, 723, 724, 725, 726, 727, 728, 729, 730, 731, 732, 733, 734, 735, 736, 737, 738, 739, 740, 741, 742, 743, 744, 745, 746, 747, 748, 749, 750, 751, 796, 797, 798, 799, 800, 801, 802, 803, 804, 805, 806, 807, 808, 809, 810, 811, 812, 813, 814, 815, 816, 817, 818], [0.1614, 0.1229, 0.07891, 0.05797, 0.09341, 0.2095, 0.1894, 0.2387, 0.2372, 0.0984, 0.2322, 0.2233, 0.0932, 0.07856, 0.2074, 0.222, 0.2315, 0.2369, 0.07598, 0.1195, 0.05783, 0.1567, 0.1863, 0.01423, 0.03133, 0.01168, 0.1037, 0.06439, 0.161, 0.1648, 0.003179, 0.1617, 0.1514, 0.1326, 0.1498, 0.01075, 0.1303, 0.1007, 0.03034, 0.06144, 0.07945, 0.01866, 0.4304, 0.4335, 0.4329, 0.4326, 0.4294, 0.4272, 0.4226, 0.4197, 0.4145, 0.4118, 0.4067, 0.4044, 0.4001, 0.3984, 0.3956, 0.3948, 0.3937, 0.3937, 0.3946, 0.3951, 0.3981, 0.3989, 0.4041, 0.4052, 0.4121, 0.4133, 0.4203, 0.4211, 0.4268, 0.4272, 0.4281, 0.4279, 0.4223, 0.4162, 0.416, 0.41, 0.4096, 0.4045, 0.404, 0.4, 0.3995, 0.3964, 0.396, 0.394, 0.3937, 0.3927, 0.3925, 0.3925, 0.3926, 0.3933, 0.3938, 0.3954, 0.3962, 0.3984, 0.3998, 0.4026, 0.4044, 0.4076, 0.4101, 0.4136, 0.4165, 0.4204, 0.4236, 0.4273, 0.7517, 0.7895, 0.7132, 0.6761, 0.641, 0.6091, 0.5804, 0.5559, 0.5351, 0.8237, 0.8449, 0.8417, 0.8361, 0.8084, 0.7742, 0.7404, 0.7092, 0.6814, 0.6581, 0.6387, 0.6228, 0.6102, 0.6005, 0.5935, 0.5892, 0.5873, 0.588, 0.5912, 0.5968, 0.6052, 0.6163, 0.6304, 0.6479, 0.6689, 0.694, 0.7236, 0.7569, 0.7933, 0.8311, 0.8645, 0.8683, 0.8807, 0.824, 0.7755, 0.7343, 0.6997, 0.6649, 0.632, 0.6018, 0.5746, 0.5513, 0.5315, 0.5148, 0.501, 0.4898, 0.4811, 0.4747, 0.4705, 0.4685, 0.4687, 0.4709, 0.4754, 0.4822, 0.4914, 0.5031, 0.5176, 0.4894, 0.5102, 0.5268, 0.5394, 0.5486, 0.5547, 0.5584, 0.5603, 0.5608, 0.5603, 0.5592, 0.5578, 0.5563, 0.5549, 0.5538, 0.5529, 0.5523, 0.5522, 0.5523, 0.5526, 0.5531, 0.5535, 0.5536, 0.5532, 0.5519, 0.5492, 0.5448, 0.538, 0.5283, 0.5152, 0.4984, 0.4776, 0.4526, 0.4314, 0.4136, 0.3989, 0.387, 0.3772, 0.3694, 0.3631, 0.3581, 0.3542, 0.351, 0.3486, 0.3468, 0.3455, 0.3447, 0.3443, 0.3443, 0.3447, 0.3455, 0.3467, 0.3483, 0.3503, 0.3529, 0.3561, 0.36, 0.3647, 0.3704, 0.3773, 0.3858, 0.3962, 0.4088, 0.4241, 0.4425, 0.4642, 0.05651, 0.07638, 0.1013, 0.1269, 0.1513, 0.1738, 0.1939, 0.2113, 0.226, 0.2385, 0.249, 0.2576, 0.2645, 0.2699, 0.2738, 0.2764, 0.2777, 0.2777, 0.2764, 0.2737, 0.2696, 0.264, 0.2567, 0.2477, 0.2367, 0.2235, 0.2079, 0.1908, 0.1729, 0.1556, 0.1407, 0.1312, 0.129, 0.1235, 0.1237, 0.1293, 0.1373, 0.1463, 0.1549, 0.1626, 0.1694, 0.1748, 0.1791, 0.1824, 0.1848, 0.1864, 0.1872, 0.1873, 0.1867, 0.1855, 0.1837, 0.181, 0.1776, 0.1733, 0.1679, 0.1615, 0.1538, 0.1447, 0.1338, 0.1215, 0.1075, 0.09209, 0.07571, 0.05974, 0.04635, 0.05433, 0.09307, 0.09557, 0.09302, 0.09177, 0.09181, 0.09263, 0.09272, 0.09364, 0.09375, 0.09442, 0.09943, 0.09957, 0.1043, 0.1047, 0.1096, 0.1101, 0.1146, 0.1152, 0.1187, 0.1192, 0.1215, 0.1219, 0.1229, 0.123, 0.1228, 0.1226, 0.1214, 0.1208, 0.1189, 0.1178, 0.1149, 0.1132, 0.1096, 0.1074, 0.1034, 0.1007, 0.09675, 0.09391, 0.0905, 0.08798, 0.08561, 0.08397, 0.0829, 0.08242, 0.08247, 0.083, 0.08367, 0.08483, 0.08573, 0.08717, 0.08803, 0.08947, 0.09017, 0.09138, 0.09185, 0.0928, 0.09314, 0.09387, 0.09407, 0.0945, 0.09459, 0.09474, 0.09471, 0.0945, 0.007642, 0.01891, 0.02744, 0.03326, 0.03664, 0.03814, 0.03776, 0.03511, 0.02983, 0.02157, 0.009728, 0.0009312, 0.02178, 0.03745, 0.04924, 0.05356, 0.05571, 0.05646, 0.05562, 0.05321, 0.04837, 0.03691, 0.02172, 0.002258, 0.06993, 0.03924, 0.009397, 0.008333, 0.03553, 0.06724, 0.09984, 0.1316, 0.1421, 0.1323, 0.1014, 0.045, 0.06832, 0.1107, 0.1492, 0.1812, 0.2723, 0.2624, 0.251, 0.1655, 0.1299, 0.08987, 0.0199, 0.05586, 0.09616, 0.09753, 0.2064, 0.2269, 0.2647, 0.2548, 0.2428, 0.1946, 0.2177, 0.2364, 0.09354, 0.08506, 0.07279, 0.09037, 0.07989, 0.06483, 0.04333, 0.005462, 0.0006438, 0.7421, 0.7414, 0.7428, 0.7437, 0.7446, 0.7455, 0.7464, 0.7472, 0.748, 0.7487, 0.7494, 0.7498, 0.7504, 0.7506, 0.7509, 0.7509, 0.7509, 0.7507, 0.7504, 0.7499, 0.7495, 0.7488, 0.7482, 0.7475, 0.7467, 0.7459, 0.7451, 0.7442, 0.7434, 0.7426, 0.7418, 0.7411, 0.7403, 0.7397, 0.7389, 0.7384, 0.7376, 0.737, 0.736, 0.7347, 0.7327, 0.7299, 0.7259, 0.7248, 0.7219, 0.7218, 0.7198, 0.7205, 0.7191, 0.7204, 0.7172, 0.7195, 0.7173, 0.716, 0.7174, 0.7232, 0.7212, 0.7315, 0.7281, 0.7371, 0.7366, 0.7355, 0.734, 0.7376, 0.738, 0.7386, 0.7408, 0.7401, 0.7397, 0.739, 0.9823, 0.9681, 0.9487, 0.9269, 0.9045, 0.8827, 0.8621, 0.8433, 0.8267, 0.812, 0.7992, 0.7881, 0.7787, 0.7707, 0.7641, 0.7589, 0.755, 0.7523, 0.7508, 0.7504, 0.7512, 0.7531, 0.7562, 0.7604, 0.7658, 0.7724, 0.7803, 0.7894, 0.7997, 0.8113, 0.824, 0.8378, 0.8592, 0.8887, 0.9174, 0.9444, 0.9677, 0.9845, 0.9905, 0.9859, 0.976, 0.9647, 0.9541, 0.9449, 0.9369, 0.9301, 0.9243, 0.9195, 0.9156, 0.9125, 0.9101, 0.9084, 0.9073, 0.9068, 0.9069, 0.9074, 0.9086, 0.9103, 0.9127, 0.9158, 0.9196, 0.9244, 0.9301, 0.9369, 0.9449, 0.9541, 0.9647, 0.9753, 0.9842, 0.9878, 0.4272, 0.399, 0.3738, 0.3512, 0.3308, 0.3126, 0.2964, 0.282, 0.2693, 0.2582, 0.2485, 0.2402, 0.2332, 0.2273, 0.2225, 0.2188, 0.2161, 0.2144, 0.2135, 0.2136, 0.2146, 0.2166, 0.2195, 0.2234, 0.2284, 0.2344, 0.2417, 0.2502, 0.26, 0.2712, 0.284, 0.2984, 0.3145, 0.3326, 0.3527, 0.3751, 0.4, 0.4281, 0.4596, 0.4955, 0.5366, 0.5727, 0.6044, 0.6321, 0.6561, 0.6768, 0.6944, 0.7093, 0.7216, 0.7315, 0.7392, 0.7449, 0.7486, 0.7504, 0.7504, 0.7486, 0.7448, 0.7391, 0.7314, 0.7214, 0.7091, 0.6942, 0.6766, 0.6558, 0.6317, 0.604, 0.5722, 0.536, 0.4949, 0.4589, 0.006183, 0.01517, 0.0226, 0.02869, 0.03363, 0.0376, 0.04076, 0.04322, 0.04511, 0.04651, 0.04749, 0.0481, 0.04838, 0.04834, 0.04799, 0.04731, 0.04627, 0.04481, 0.04287, 0.04036, 0.03716, 0.03316, 0.02819, 0.02208, 0.01462, 0.005737, 0.01758, 0.0459, 0.06274, 0.07726, 0.09086, 0.1033, 0.1145, 0.1245, 0.1332, 0.1406, 0.1468, 0.1517, 0.1554, 0.1578, 0.159, 0.1591, 0.1579, 0.1555, 0.1518, 0.1469, 0.1408, 0.1334, 0.1248, 0.1149, 0.1037, 0.09141, 0.07796, 0.06348, 0.04665, 0.01677, 0.003786, 0.007099, 0.01061, 0.0134, 0.01632, 0.01835, 0.02043, 0.02152, 0.02154, 0.02142, 0.02123, 0.02106, 0.0208, 0.02056, 0.02027, 0.01892, 0.01757, 0.01526, 0.01303, 0.009994, 0.007112, 0.003618, 0.0003912]): _vg.add([_i], _w, 'REPLACE')
_vg = ob_strench.vertex_groups.new(name='Bone.003')
for _i, _w in zip([0, 1, 2, 3, 4, 5, 6, 7, 8, 9, 10, 11, 12, 13, 14, 15, 16, 17, 18, 19, 20, 21, 22, 23, 24, 25, 26, 27, 28, 29, 30, 31, 32, 33, 34, 35, 36, 37, 38, 39, 40, 41, 42, 43, 44, 45, 46, 47, 48, 49, 50, 51, 52, 53, 54, 55, 56, 57, 58, 59, 60, 61, 62, 63, 64, 65, 66, 67, 68, 69, 70, 71, 72, 73, 74, 75, 76, 77, 78, 79, 80, 81, 82, 83, 84, 85, 86, 87, 88, 89, 90, 91, 92, 93, 94, 95, 96, 97, 98, 99, 100, 101, 102, 103, 104, 105, 106, 107, 108, 109, 110, 111, 112, 113, 114, 115, 116, 117, 118, 119, 120, 121, 122, 123, 124, 125, 126, 127, 128, 129, 130, 131, 132, 133, 134, 135, 136, 137, 138, 139, 140, 141, 142, 143, 144, 145, 146, 147, 148, 149, 150, 151, 152, 153, 154, 155, 156, 157, 158, 159, 160, 161, 162, 163, 164, 165, 166, 167, 168, 169, 170, 171, 172, 173, 174, 175, 176, 177, 178, 179, 180, 181, 182, 183, 184, 185, 186, 187, 188, 189, 190, 191, 192, 193, 194, 195, 196, 197, 198, 199, 200, 201, 202, 203, 204, 205, 206, 207, 208, 209, 210, 211, 212, 213, 214, 215, 216, 217, 218, 219, 220, 221, 222, 223, 224, 225, 226, 227, 228, 229, 230, 231, 232, 233, 234, 235, 236, 237, 238, 239, 247, 248, 249, 250, 251, 252, 253, 254, 255, 256, 257, 258, 259, 260, 261, 262, 263, 264, 265, 266, 277, 278, 279, 280, 281, 282, 283, 284, 285, 286, 287, 288, 289, 290, 291, 292, 293, 294, 295, 296, 297, 298, 426, 427, 428, 429, 430, 431, 432, 433, 434, 435, 436, 437, 438, 439, 440, 441, 442, 443, 444, 445, 446, 447, 448, 449, 450, 451, 452, 453, 454, 455, 456, 457, 458, 459, 460, 461, 462, 463, 464, 465, 466, 467, 468, 469, 470, 471, 472, 473, 474, 475, 476, 477, 478, 479, 480, 481, 482, 483, 484, 485, 486, 487, 488, 489, 490, 491, 492, 493, 494, 495, 496, 497, 498, 499, 500, 501, 502, 503, 504, 505, 506, 507, 508, 509, 510, 511, 512, 513, 514, 515, 516, 517, 518, 519, 520, 521, 522, 523, 524, 525, 526, 527, 528, 529, 530, 531, 532, 533, 534, 535, 536, 537, 538, 539, 540, 541, 542, 548, 549, 550, 551, 552, 553, 554, 555, 556, 557, 558, 559, 560, 561, 562, 563, 564, 565, 566, 567, 568, 569, 570, 571, 572, 573, 574, 575, 576, 587, 588, 589, 590, 591, 592, 593, 594, 595, 596, 597, 598, 599, 600, 601, 602, 603, 604, 605, 606], [0.7951, 0.8452, 0.9092, 0.9334, 0.8923, 0.7301, 0.7576, 0.6878, 0.69, 0.8865, 0.6974, 0.7104, 0.8926, 0.9096, 0.7334, 0.7127, 0.6988, 0.6907, 0.9055, 0.85, 0.9336, 0.8017, 0.7624, 0.9604, 0.9533, 0.9796, 0.9644, 0.8736, 0.9217, 0.8027, 0.7979, 0.9692, 0.8019, 0.8148, 0.8381, 0.8164, 0.9649, 0.8405, 0.8769, 0.9539, 0.9249, 0.9007, 0.9575, 0.9804, 0.4787, 0.4729, 0.4696, 0.4665, 0.4648, 0.4633, 0.4626, 0.462, 0.4619, 0.4617, 0.4617, 0.4616, 0.4616, 0.4616, 0.4616, 0.4615, 0.4615, 0.4615, 0.4617, 0.4618, 0.4621, 0.4622, 0.4627, 0.4627, 0.4627, 0.4627, 0.4635, 0.4635, 0.466, 0.4661, 0.4726, 0.473, 0.4842, 0.4943, 0.4945, 0.5024, 0.5028, 0.5079, 0.5084, 0.5115, 0.5119, 0.5137, 0.514, 0.515, 0.5151, 0.5155, 0.5156, 0.5155, 0.5154, 0.515, 0.5148, 0.514, 0.5135, 0.5124, 0.5116, 0.51, 0.5088, 0.5065, 0.5045, 0.5014, 0.4984, 0.4938, 0.4895, 0.4841, 0.1145, 0.09849, 0.1309, 0.1466, 0.1615, 0.175, 0.1872, 0.1975, 0.2063, 0.08414, 0.07597, 0.07965, 0.0845, 0.1007, 0.1204, 0.1398, 0.1577, 0.1737, 0.1873, 0.1986, 0.208, 0.2154, 0.2212, 0.2254, 0.2281, 0.2292, 0.2289, 0.2272, 0.224, 0.2192, 0.2128, 0.2047, 0.1946, 0.1825, 0.1681, 0.1511, 0.132, 0.1113, 0.08974, 0.0705, 0.06664, 0.05831, 0.08365, 0.105, 0.1228, 0.1376, 0.1524, 0.1664, 0.1792, 0.1907, 0.2005, 0.2089, 0.2158, 0.2216, 0.2262, 0.2298, 0.2324, 0.234, 0.2348, 0.2346, 0.2336, 0.2316, 0.2287, 0.2248, 0.2199, 0.2137, 0.05749, 0.05715, 0.05744, 0.05835, 0.05977, 0.06157, 0.06364, 0.06583, 0.06805, 0.0702, 0.07218, 0.07393, 0.07539, 0.07653, 0.0773, 0.0777, 0.0777, 0.07731, 0.07654, 0.07541, 0.07395, 0.07219, 0.0702, 0.06804, 0.06579, 0.06355, 0.06143, 0.05956, 0.05804, 0.05702, 0.05657, 0.05672, 0.05749, 0.05883, 0.06067, 0.06294, 0.06554, 0.06836, 0.0713, 0.07426, 0.07714, 0.07988, 0.0824, 0.08466, 0.08661, 0.08822, 0.08947, 0.09034, 0.09082, 0.0909, 0.09059, 0.08988, 0.08879, 0.08733, 0.08552, 0.0834, 0.081, 0.07837, 0.07558, 0.07269, 0.0698, 0.06699, 0.06436, 0.06202, 0.06004, 0.0585, 0.004588, 0.00879, 0.01245, 0.0156, 0.01825, 0.02042, 0.02211, 0.02335, 0.02413, 0.02446, 0.02434, 0.02379, 0.0228, 0.02138, 0.01954, 0.01727, 0.01457, 0.01143, 0.007841, 0.003773, 0.004077, 0.009277, 0.01416, 0.01863, 0.02251, 0.02584, 0.02862, 0.03086, 0.03257, 0.03375, 0.0344, 0.03452, 0.03415, 0.03326, 0.03183, 0.02985, 0.0273, 0.02417, 0.02044, 0.01608, 0.01107, 0.005359, 0.9256, 0.9523, 0.9682, 0.974, 0.9688, 0.9543, 0.9284, 0.8943, 0.8615, 0.8506, 0.8608, 0.8926, 0.9861, 0.9861, 0.951, 0.9292, 0.885, 0.8444, 0.8105, 0.7132, 0.7237, 0.736, 0.8274, 0.8649, 0.9069, 0.9644, 0.9431, 0.902, 0.9006, 0.7836, 0.7616, 0.7212, 0.7317, 0.7446, 0.7964, 0.7718, 0.7517, 0.9047, 0.9133, 0.9258, 0.9079, 0.9186, 0.9339, 0.9524, 0.9714, 0.9956, 0.9742, 0.2307, 0.2337, 0.2278, 0.2248, 0.2219, 0.2192, 0.2167, 0.2144, 0.2122, 0.2104, 0.2088, 0.2076, 0.2066, 0.2059, 0.2055, 0.2056, 0.2059, 0.2066, 0.2076, 0.2089, 0.2105, 0.2124, 0.2145, 0.2169, 0.2194, 0.2221, 0.225, 0.228, 0.231, 0.2339, 0.2368, 0.2394, 0.242, 0.2441, 0.2461, 0.2476, 0.2491, 0.2502, 0.2515, 0.2529, 0.255, 0.2577, 0.2615, 0.2626, 0.2653, 0.2653, 0.2672, 0.2665, 0.2678, 0.2666, 0.2696, 0.2674, 0.2696, 0.2707, 0.2694, 0.2639, 0.2659, 0.256, 0.2593, 0.2497, 0.2506, 0.2519, 0.2535, 0.2487, 0.2475, 0.2458, 0.2365, 0.2393, 0.2417, 0.244, 0.006982, 0.01582, 0.02363, 0.03032, 0.03599, 0.04077, 0.04477, 0.04809, 0.0504, 0.05149, 0.05234, 0.05297, 0.05341, 0.05367, 0.05375, 0.05367, 0.0534, 0.05297, 0.05234, 0.05152, 0.05048, 0.04841, 0.04535, 0.04174, 0.03755, 0.03275, 0.02735, 0.0181, 0.004702, 0.005865, 0.01351, 0.02033, 0.02631, 0.0314, 0.03561, 0.03891, 0.0413, 0.04284, 0.04354, 0.04347, 0.04263, 0.04099, 0.03855, 0.03527, 0.03116, 0.02616, 0.02029, 0.01352, 0.005895]): _vg.add([_i], _w, 'REPLACE')
_m = ob_strench.modifiers.new('Armature', 'ARMATURE')
_m.object = ob_armature
ob_armature.location = (0.0, 0.0, 0.0)

# ---- collection membership
col_collection.objects.link(ob_camera)
col_collection.objects.link(ob_strench)
col_collection.objects.link(ob_armature)

# ---- scene / render settings (as saved in the file)
scene.camera = ob_camera
scene.frame_start = 1; scene.frame_end = 250; scene.frame_set(1)
scene.render.engine = 'BLENDER_EEVEE_NEXT'
scene.cycles.sampling_pattern = 'TABULATED_SOBOL'
scene.view_settings.view_transform = 'Filmic'
bpy.context.view_layer.update()

# ---- added for rendering (the .blend has no usable light): sun
light_auto_sun = bpy.data.lights.new('AutoSun', 'SUN')
light_auto_sun.energy = 3.0
light_auto_sun.angle = 0.0523599
ob_auto_sun = bpy.data.objects.new('AutoSun', light_auto_sun)
scene.collection.objects.link(ob_auto_sun)
ob_auto_sun.rotation_euler = (0.872665, 0.174533, 0.523599)
bpy.context.view_layer.update()
